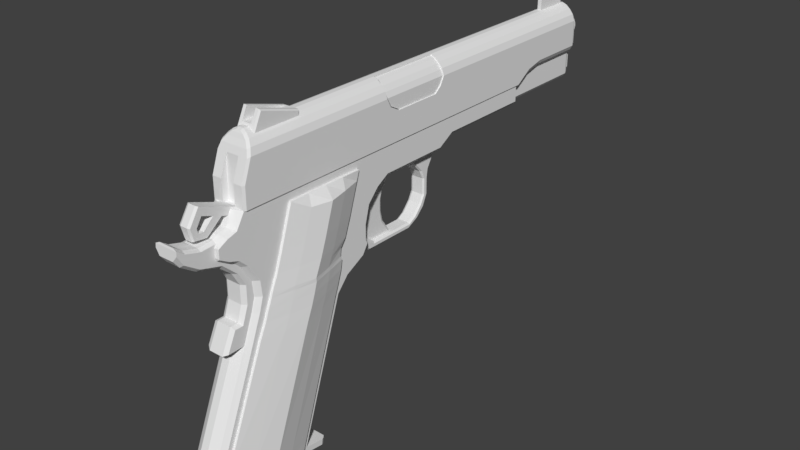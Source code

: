 # Source: 1911-done.blend  (saved by Blender 3.4.6; exported with 4.5.12 LTS)
import bpy
from mathutils import Matrix  # noqa: F401  (used for matrix-valued properties, if any)

bpy.ops.wm.read_factory_settings(use_empty=True)
scene = bpy.context.scene
scene.name = 'Scene'

# ---- collections
col_collection_1 = bpy.data.collections.new('Collection 1'); scene.collection.children.link(col_collection_1)

# ---- materials (node trees are filled in below, after node groups)
mat_material = bpy.data.materials.new('Material')
mat_material.alpha_threshold = 0.0
mat_material.use_transparent_shadow = False
mat_material.roughness = 0.5
mat_material.line_color = (0.0, 0.0, 0.0, 1.0)

# ---- material node trees

# ---- world
world_world = bpy.data.worlds.new('World'); scene.world = world_world
world_world.color = (0.05088, 0.05088, 0.05088)
world_world.use_sun_shadow = False
world_world.sun_shadow_jitter_overblur = 0.0
world_world.cycles.sampling_method = 'MANUAL'

# ---- meshes
me_cylinder_001 = bpy.data.meshes.new('Cylinder.001')
me_cylinder_001.from_pydata([(-5.898e-09, -2.79, 1.162), (-5.898e-09, -2.83, 1.162), (0.03882, -2.79, 1.156), (0.03882, -2.83, 1.156), (0.075, -2.79, 1.141), (0.075, -2.83, 1.141), (0.1061, -2.79, 1.118), (0.1061, -2.83, 1.118), (0.1299, -2.79, 1.087), (0.1299, -2.83, 1.087), (0.1449, -2.79, 1.05), (0.1449, -2.83, 1.05), (0.15, -2.79, 1.012), (0.15, -2.83, 1.012), (0.1449, -2.79, 0.9727), (0.1449, -2.83, 0.9727), (0.1299, -2.79, 0.9365), (0.1299, -2.83, 0.9365), (0.1061, -2.79, 0.9054), (0.1061, -2.83, 0.9054), (0.075, -2.79, 0.8816), (0.075, -2.83, 0.8816), (0.03882, -2.79, 0.8666), (0.03882, -2.83, 0.8666), (5.251e-08, -2.79, 0.8615), (5.251e-08, -2.83, 0.8615), (-0.03882, -2.79, 0.8666), (-0.03882, -2.83, 0.8666), (-0.075, -2.79, 0.8816), (-0.075, -2.83, 0.8816), (-0.1061, -2.79, 0.9054), (-0.1061, -2.83, 0.9054), (-0.1299, -2.79, 0.9365), (-0.1299, -2.83, 0.9365), (-0.1449, -2.79, 0.9727), (-0.1449, -2.83, 0.9727), (-0.15, -2.79, 1.012), (-0.15, -2.83, 1.012), (-0.1449, -2.79, 1.05), (-0.1449, -2.83, 1.05), (-0.1299, -2.79, 1.087), (-0.1299, -2.83, 1.087), (-0.1061, -2.79, 1.118), (-0.1061, -2.83, 1.118), (-0.075, -2.79, 1.141), (-0.075, -2.83, 1.141), (-0.03882, -2.79, 1.156), (-0.03882, -2.83, 1.156), (-6.544e-09, -2.79, 1.143), (0.03393, -2.79, 1.138), (0.06555, -2.79, 1.125), (0.0927, -2.79, 1.104), (0.1135, -2.79, 1.077), (0.1266, -2.79, 1.045), (0.1311, -2.79, 1.012), (0.1266, -2.79, 0.9776), (0.1135, -2.79, 0.946), (0.0927, -2.79, 0.9188), (0.06555, -2.79, 0.898), (0.03393, -2.79, 0.8849), (4.451e-08, -2.79, 0.8804), (-0.03393, -2.79, 0.8849), (-0.06555, -2.79, 0.898), (-0.0927, -2.79, 0.9188), (-0.1135, -2.79, 0.946), (-0.1266, -2.79, 0.9776), (-0.1311, -2.79, 1.012), (-0.1266, -2.79, 1.045), (-0.1135, -2.79, 1.077), (-0.0927, -2.79, 1.104), (-0.06555, -2.79, 1.125), (-0.03393, -2.79, 1.138), (-6.544e-09, -2.76, 1.143), (0.03393, -2.76, 1.138), (0.06555, -2.76, 1.125), (0.0927, -2.76, 1.104), (0.1135, -2.76, 1.077), (0.1266, -2.76, 1.045), (0.1311, -2.76, 1.012), (0.1266, -2.76, 0.9776), (0.1135, -2.76, 0.946), (0.0927, -2.76, 0.9188), (0.06555, -2.76, 0.898), (0.03393, -2.76, 0.8849), (4.451e-08, -2.76, 0.8804), (-0.03393, -2.76, 0.8849), (-0.06555, -2.76, 0.898), (-0.0927, -2.76, 0.9188), (-0.1135, -2.76, 0.946), (-0.1266, -2.76, 0.9776), (-0.1311, -2.76, 1.012), (-0.1266, -2.76, 1.045), (-0.1135, -2.76, 1.077), (-0.0927, -2.76, 1.104), (-0.06555, -2.76, 1.125), (-0.03393, -2.76, 1.138), (-5.014e-09, -2.76, 1.16), (0.03834, -2.76, 1.155), (0.07407, -2.76, 1.14), (0.1047, -2.76, 1.116), (0.1283, -2.76, 1.086), (0.1431, -2.76, 1.05), (0.1481, -2.76, 1.012), (0.1431, -2.76, 0.9732), (0.1283, -2.76, 0.9374), (0.1047, -2.76, 0.9068), (0.07407, -2.76, 0.8832), (0.03834, -2.76, 0.8684), (5.267e-08, -2.76, 0.8634), (-0.03834, -2.76, 0.8684), (-0.07407, -2.76, 0.8832), (-0.1047, -2.76, 0.9068), (-0.1283, -2.76, 0.9374), (-0.1431, -2.76, 0.9732), (-0.1481, -2.76, 1.012), (-0.1431, -2.76, 1.05), (-0.1283, -2.76, 1.086), (-0.1047, -2.76, 1.116), (-0.07407, -2.76, 1.14), (-0.03834, -2.76, 1.155), (-5.014e-09, -1.87, 1.16), (0.03834, -1.87, 1.155), (0.07407, -1.87, 1.14), (0.1047, -1.87, 1.116), (0.1283, -1.87, 1.086), (0.1431, -1.87, 1.05), (0.1481, -1.87, 1.012), (0.1431, -1.87, 0.9732), (0.1283, -1.87, 0.9374), (0.1047, -1.87, 0.9068), (0.07407, -1.87, 0.8832), (0.03834, -1.87, 0.8684), (5.267e-08, -1.87, 0.8634), (-0.03834, -1.87, 0.8684), (-0.07407, -1.87, 0.8832), (-0.1047, -1.87, 0.9068), (-0.1283, -1.87, 0.9374), (-0.1431, -1.87, 0.9732), (-0.1481, -1.87, 1.012), (-0.1431, -1.87, 1.05), (-0.1283, -1.87, 1.086), (-0.1047, -1.87, 1.116), (-0.07407, -1.87, 1.14), (-0.03834, -1.87, 1.155), (-6.249e-09, -1.84, 1.146), (0.03486, -1.84, 1.142), (0.06735, -1.84, 1.128), (0.09524, -1.84, 1.107), (0.1167, -1.84, 1.079), (0.1301, -1.84, 1.046), (0.1347, -1.84, 1.012), (0.1301, -1.84, 0.9766), (0.1167, -1.84, 0.9442), (0.09524, -1.84, 0.9163), (0.06735, -1.84, 0.8949), (0.03486, -1.84, 0.8814), (4.62e-08, -1.84, 0.8768), (-0.03486, -1.84, 0.8814), (-0.06735, -1.84, 0.8949), (-0.09524, -1.84, 0.9163), (-0.1167, -1.84, 0.9442), (-0.1301, -1.84, 0.9766), (-0.1347, -1.84, 1.012), (-0.1301, -1.84, 1.046), (-0.1167, -1.84, 1.079), (-0.09525, -1.84, 1.107), (-0.06735, -1.84, 1.128), (-0.03486, -1.84, 1.142), (-6.249e-09, -1.66, 1.146), (0.03486, -1.66, 1.142), (0.06735, -1.66, 1.128), (0.09524, -1.66, 1.107), (0.1167, -1.66, 1.079), (0.1301, -1.66, 1.046), (0.1347, -1.66, 1.012), (0.1301, -1.66, 0.9766), (0.1167, -1.66, 0.9442), (0.09524, -1.66, 0.9163), (0.06735, -1.66, 0.8949), (0.03486, -1.66, 0.8814), (4.62e-08, -1.66, 0.8768), (-0.03486, -1.66, 0.8814), (-0.06735, -1.66, 0.8949), (-0.09524, -1.66, 0.9163), (-0.1167, -1.66, 0.9442), (-0.1301, -1.66, 0.9766), (-0.1347, -1.66, 1.012), (-0.1301, -1.66, 1.046), (-0.1167, -1.66, 1.079), (-0.09525, -1.66, 1.107), (-0.06735, -1.66, 1.128), (-0.03486, -1.66, 1.142), (-7.756e-09, -1.63, 1.13), (0.03077, -1.63, 1.126), (0.05945, -1.63, 1.114), (0.08407, -1.63, 1.096), (0.103, -1.63, 1.071), (0.1148, -1.63, 1.042), (0.1189, -1.63, 1.012), (0.1148, -1.63, 0.9807), (0.103, -1.63, 0.9521), (0.08407, -1.63, 0.9274), (0.05945, -1.63, 0.9085), (0.03077, -1.63, 0.8967), (3.854e-08, -1.63, 0.8926), (-0.03077, -1.63, 0.8967), (-0.05945, -1.63, 0.9085), (-0.08407, -1.63, 0.9274), (-0.103, -1.63, 0.9521), (-0.1148, -1.63, 0.9807), (-0.1189, -1.63, 1.012), (-0.1148, -1.63, 1.042), (-0.103, -1.63, 1.071), (-0.08407, -1.63, 1.096), (-0.05945, -1.63, 1.114), (-0.03077, -1.63, 1.126), (-9.271e-09, -1.6, 1.106), (0.02445, -1.6, 1.103), (0.04724, -1.6, 1.093), (0.0668, -1.6, 1.078), (0.08182, -1.6, 1.059), (0.09126, -1.6, 1.036), (0.09448, -1.6, 1.012), (0.09126, -1.6, 0.987), (0.08182, -1.6, 0.9643), (0.0668, -1.6, 0.9447), (0.04724, -1.6, 0.9297), (0.02445, -1.6, 0.9202), (2.752e-08, -1.6, 0.917), (-0.02445, -1.6, 0.9202), (-0.04724, -1.6, 0.9297), (-0.0668, -1.6, 0.9447), (-0.08182, -1.6, 0.9643), (-0.09126, -1.6, 0.987), (-0.09448, -1.6, 1.012), (-0.09126, -1.6, 1.036), (-0.08182, -1.6, 1.059), (-0.0668, -1.6, 1.078), (-0.04724, -1.6, 1.093), (-0.02445, -1.6, 1.103), (-1.14e-08, -1.56, 1.057), (0.01168, -1.56, 1.055), (0.02256, -1.56, 1.051), (0.03191, -1.56, 1.043), (0.03908, -1.56, 1.034), (0.04359, -1.56, 1.023), (0.04513, -1.56, 1.012), (0.04359, -1.56, 0.9998), (0.03908, -1.56, 0.9889), (0.03191, -1.56, 0.9796), (0.02256, -1.56, 0.9724), (0.01168, -1.56, 0.9679), (6.173e-09, -1.56, 0.9664), (-0.01168, -1.56, 0.9679), (-0.02256, -1.56, 0.9724), (-0.03191, -1.56, 0.9796), (-0.03908, -1.56, 0.9889), (-0.04359, -1.56, 0.9998), (-0.04513, -1.56, 1.012), (-0.04359, -1.56, 1.023), (-0.03908, -1.56, 1.034), (-0.03191, -1.56, 1.043), (-0.02256, -1.56, 1.051), (-0.01168, -1.56, 1.055)], [], [(0, 1, 3, 2), (2, 3, 5, 4), (4, 5, 7, 6), (6, 7, 9, 8), (8, 9, 11, 10), (10, 11, 13, 12), (12, 13, 15, 14), (14, 15, 17, 16), (16, 17, 19, 18), (18, 19, 21, 20), (20, 21, 23, 22), (22, 23, 25, 24), (24, 25, 27, 26), (26, 27, 29, 28), (28, 29, 31, 30), (30, 31, 33, 32), (32, 33, 35, 34), (34, 35, 37, 36), (36, 37, 39, 38), (38, 39, 41, 40), (40, 41, 43, 42), (42, 43, 45, 44), (3, 1, 47, 45, 43, 41, 39, 37, 35, 33, 31, 29, 27, 25, 23, 21, 19, 17, 15, 13, 11, 9, 7, 5), (44, 45, 47, 46), (46, 47, 1, 0), (6, 8, 52, 51), (60, 61, 85, 84), (16, 18, 57, 56), (26, 28, 62, 61), (36, 38, 67, 66), (46, 0, 48, 71), (2, 4, 50, 49), (12, 14, 55, 54), (22, 24, 60, 59), (32, 34, 65, 64), (42, 44, 70, 69), (8, 10, 53, 52), (18, 20, 58, 57), (28, 30, 63, 62), (38, 40, 68, 67), (4, 6, 51, 50), (14, 16, 56, 55), (0, 2, 49, 48), (24, 26, 61, 60), (34, 36, 66, 65), (44, 46, 71, 70), (10, 12, 54, 53), (20, 22, 59, 58), (30, 32, 64, 63), (40, 42, 69, 68), (73, 74, 98, 97), (53, 54, 78, 77), (68, 69, 93, 92), (61, 62, 86, 85), (54, 55, 79, 78), (69, 70, 94, 93), (62, 63, 87, 86), (55, 56, 80, 79), (70, 71, 95, 94), (48, 49, 73, 72), (63, 64, 88, 87), (56, 57, 81, 80), (71, 48, 72, 95), (49, 50, 74, 73), (64, 65, 89, 88), (57, 58, 82, 81), (50, 51, 75, 74), (65, 66, 90, 89), (58, 59, 83, 82), (51, 52, 76, 75), (66, 67, 91, 90), (59, 60, 84, 83), (52, 53, 77, 76), (67, 68, 92, 91), (101, 102, 126, 125), (88, 89, 113, 112), (81, 82, 106, 105), (74, 75, 99, 98), (89, 90, 114, 113), (82, 83, 107, 106), (75, 76, 100, 99), (90, 91, 115, 114), (83, 84, 108, 107), (76, 77, 101, 100), (91, 92, 116, 115), (84, 85, 109, 108), (77, 78, 102, 101), (92, 93, 117, 116), (85, 86, 110, 109), (78, 79, 103, 102), (93, 94, 118, 117), (86, 87, 111, 110), (79, 80, 104, 103), (94, 95, 119, 118), (72, 73, 97, 96), (87, 88, 112, 111), (80, 81, 105, 104), (95, 72, 96, 119), (136, 137, 161, 160), (116, 117, 141, 140), (109, 110, 134, 133), (102, 103, 127, 126), (117, 118, 142, 141), (110, 111, 135, 134), (103, 104, 128, 127), (118, 119, 143, 142), (96, 97, 121, 120), (111, 112, 136, 135), (104, 105, 129, 128), (119, 96, 120, 143), (97, 98, 122, 121), (112, 113, 137, 136), (105, 106, 130, 129), (98, 99, 123, 122), (113, 114, 138, 137), (106, 107, 131, 130), (99, 100, 124, 123), (114, 115, 139, 138), (107, 108, 132, 131), (100, 101, 125, 124), (115, 116, 140, 139), (108, 109, 133, 132), (149, 150, 174, 173), (129, 130, 154, 153), (122, 123, 147, 146), (137, 138, 162, 161), (130, 131, 155, 154), (123, 124, 148, 147), (138, 139, 163, 162), (131, 132, 156, 155), (124, 125, 149, 148), (139, 140, 164, 163), (132, 133, 157, 156), (125, 126, 150, 149), (140, 141, 165, 164), (133, 134, 158, 157), (126, 127, 151, 150), (141, 142, 166, 165), (134, 135, 159, 158), (127, 128, 152, 151), (142, 143, 167, 166), (120, 121, 145, 144), (135, 136, 160, 159), (128, 129, 153, 152), (143, 120, 144, 167), (121, 122, 146, 145), (177, 178, 202, 201), (164, 165, 189, 188), (157, 158, 182, 181), (150, 151, 175, 174), (165, 166, 190, 189), (158, 159, 183, 182), (151, 152, 176, 175), (166, 167, 191, 190), (144, 145, 169, 168), (159, 160, 184, 183), (152, 153, 177, 176), (167, 144, 168, 191), (145, 146, 170, 169), (160, 161, 185, 184), (153, 154, 178, 177), (146, 147, 171, 170), (161, 162, 186, 185), (154, 155, 179, 178), (147, 148, 172, 171), (162, 163, 187, 186), (155, 156, 180, 179), (148, 149, 173, 172), (163, 164, 188, 187), (156, 157, 181, 180), (212, 213, 237, 236), (170, 171, 195, 194), (185, 186, 210, 209), (178, 179, 203, 202), (171, 172, 196, 195), (186, 187, 211, 210), (179, 180, 204, 203), (172, 173, 197, 196), (187, 188, 212, 211), (180, 181, 205, 204), (173, 174, 198, 197), (188, 189, 213, 212), (181, 182, 206, 205), (174, 175, 199, 198), (189, 190, 214, 213), (182, 183, 207, 206), (175, 176, 200, 199), (190, 191, 215, 214), (168, 169, 193, 192), (183, 184, 208, 207), (176, 177, 201, 200), (191, 168, 192, 215), (169, 170, 194, 193), (184, 185, 209, 208), (225, 226, 250, 249), (205, 206, 230, 229), (198, 199, 223, 222), (213, 214, 238, 237), (206, 207, 231, 230), (199, 200, 224, 223), (214, 215, 239, 238), (192, 193, 217, 216), (207, 208, 232, 231), (200, 201, 225, 224), (215, 192, 216, 239), (193, 194, 218, 217), (208, 209, 233, 232), (201, 202, 226, 225), (194, 195, 219, 218), (209, 210, 234, 233), (202, 203, 227, 226), (195, 196, 220, 219), (210, 211, 235, 234), (203, 204, 228, 227), (196, 197, 221, 220), (211, 212, 236, 235), (204, 205, 229, 228), (197, 198, 222, 221), (240, 241, 242, 243, 244, 245, 246, 247, 248, 249, 250, 251, 252, 253, 254, 255, 256, 257, 258, 259, 260, 261, 262, 263), (218, 219, 243, 242), (233, 234, 258, 257), (226, 227, 251, 250), (219, 220, 244, 243), (234, 235, 259, 258), (227, 228, 252, 251), (220, 221, 245, 244), (235, 236, 260, 259), (228, 229, 253, 252), (221, 222, 246, 245), (236, 237, 261, 260), (229, 230, 254, 253), (222, 223, 247, 246), (237, 238, 262, 261), (230, 231, 255, 254), (223, 224, 248, 247), (238, 239, 263, 262), (216, 217, 241, 240), (231, 232, 256, 255), (224, 225, 249, 248), (239, 216, 240, 263), (217, 218, 242, 241), (232, 233, 257, 256)])
me_cylinder_001.use_remesh_preserve_volume = False
me_cylinder_001.use_remesh_preserve_attributes = False
me_cylinder_001.use_mirror_vertex_groups = False
me_cylinder_001.update()
me_cube_007 = bpy.data.meshes.new('Cube.007')
me_cube_007.from_pydata([(-0.27, -4.3, -2.755), (-0.27, -4.3, -2.655), (-0.27, -2.307, -3.04), (-0.27, -2.293, -2.941), (0.27, -4.3, -2.755), (0.27, -4.3, -2.655), (0.27, -2.307, -3.04), (0.27, -2.293, -2.941), (-0.2498, -2.251, -2.947), (-0.2498, -2.264, -3.046), (0.2498, -2.264, -3.046), (0.2498, -2.251, -2.947), (-0.2038, -2.197, -2.955), (-0.2038, -2.211, -3.054), (0.2038, -2.211, -3.054), (0.2038, -2.197, -2.955), (-0.2, -4.256, -2.694), (-0.2, -4.117, -2.294), (-0.2, -2.808, -2.894), (-0.2, -2.669, -2.494), (0.2, -4.256, -2.694), (0.2, -4.117, -2.294), (0.2, -2.808, -2.894), (0.2, -2.669, -2.494), (-0.2, -2.878, 1.041), (-0.2, -1.43, 1.042), (0.2, -2.878, 1.041), (0.2, -1.43, 1.042), (-0.1648, -2.838, 1.041), (-0.1648, -1.47, 1.042), (0.1648, -1.47, 1.042), (0.1648, -2.838, 1.041), (-0.1648, -3.006, 0.5801), (-0.1648, -1.638, 0.5805), (0.1648, -1.638, 0.5805), (0.1648, -3.006, 0.5801), (-0.2, -3.214, -2.838), (-0.2, -3.075, -2.438), (0.2, -3.214, -2.838), (0.2, -3.075, -2.438), (-0.2, -1.836, 1.042), (0.2, -1.836, 1.042), (-0.1648, -1.854, 1.042), (0.1648, -1.854, 1.042), (-0.1648, -2.022, 0.5804), (0.1648, -2.022, 0.5804), (0.1298, -1.836, 1.142), (0.1298, -2.878, 1.141), (0.1069, -1.854, 1.132), (0.1069, -2.838, 1.131), (-0.1069, -2.838, 1.131), (-0.1298, -2.878, 1.141), (-0.1298, -1.836, 1.142), (-0.1069, -1.854, 1.132), (0.05182, -1.836, 1.193), (0.05215, -2.878, 1.193), (0.05182, -1.854, 1.173), (0.05215, -2.838, 1.173), (-0.05215, -2.838, 1.173), (-0.05215, -2.878, 1.193), (-0.05182, -1.836, 1.193), (-0.05182, -1.854, 1.173)], [], [(0, 1, 3, 2), (2, 3, 8, 9), (6, 7, 5, 4), (4, 5, 1, 0), (2, 6, 4, 0), (7, 3, 1, 5), (8, 11, 15, 12), (7, 6, 10, 11), (6, 2, 9, 10), (3, 7, 11, 8), (13, 12, 15, 14), (9, 8, 12, 13), (11, 10, 14, 15), (10, 9, 13, 14), (36, 37, 19, 18), (18, 19, 23, 22), (38, 39, 21, 20), (20, 21, 17, 16), (39, 23, 27, 41), (24, 26, 31, 28), (37, 17, 24, 40), (17, 21, 26, 24), (23, 19, 25, 27), (43, 30, 34, 45), (27, 25, 29, 30), (41, 27, 30, 43), (31, 26, 47, 49), (45, 44, 32, 35), (42, 28, 32, 44), (28, 31, 35, 32), (30, 29, 33, 34), (29, 42, 44, 33), (34, 33, 44, 45), (25, 40, 42, 29), (42, 40, 52, 53), (31, 43, 45, 35), (19, 37, 40, 25), (21, 39, 41, 26), (22, 23, 39, 38), (16, 17, 37, 36), (50, 53, 61, 58), (46, 48, 56, 54), (43, 31, 49, 48), (28, 42, 53, 50), (40, 24, 51, 52), (41, 43, 48, 46), (26, 41, 46, 47), (24, 28, 50, 51), (60, 59, 58, 61), (55, 54, 56, 57), (51, 50, 58, 59), (48, 49, 57, 56), (53, 52, 60, 61), (52, 51, 59, 60), (49, 47, 55, 57), (47, 46, 54, 55)])
me_cube_007.use_remesh_preserve_volume = False
me_cube_007.use_remesh_preserve_attributes = False
me_cube_007.use_mirror_vertex_groups = False
me_cube_007.update()
me_cube_004 = bpy.data.meshes.new('Cube.004')
me_cube_004.from_pydata([(-0.1, -0.07317, 0.004071), (-0.1, -0.3028, 0.08766), (-0.1, -0.03025, 0.122), (-0.1, -0.2375, 0.1974), (0.1, -0.07317, 0.004071), (0.1, -0.3028, 0.08766), (0.1, -0.03025, 0.122), (0.1, -0.2375, 0.1974), (-0.1, -0.4452, 0.1395), (-0.1, -0.3746, 0.2473), (0.1, -0.3746, 0.2473), (0.1, -0.4452, 0.1395), (-0.1, -0.6384, 0.2098), (-0.1, -0.5397, 0.3074), (0.1, -0.5397, 0.3074), (0.1, -0.6384, 0.2098), (-0.1, -0.7432, 0.2479), (-0.1, -0.6746, 0.3565), (0.1, -0.6746, 0.3565), (0.1, -0.7432, 0.2479), (-0.1, -0.576, -0.1287), (0.1, -0.576, -0.1287), (-0.1, -0.6228, -0.02341), (0.1, -0.6228, -0.02341), (-0.1, -0.7338, 0.06117), (0.1, -0.7338, 0.06117), (-0.1, -0.8386, 0.09931), (0.1, -0.8386, 0.09931), (-0.1, -0.71, -0.01994), (0.1, -0.71, -0.01994), (-0.1, -0.7827, -0.1011), (0.1, -0.7827, -0.1011), (-0.05915, -0.08048, -0.016), (-0.05915, -0.2993, 0.06366), (0.05915, -0.2993, 0.06366), (0.05915, -0.08048, -0.016), (-0.05915, -0.7633, 0.2553), (-0.05915, -0.6946, 0.3638), (0.05915, -0.6946, 0.3638), (0.05915, -0.7633, 0.2553), (0.05915, -0.5725, -0.1527), (-0.05915, -0.5725, -0.1527), (0.05915, -0.8587, 0.1066), (-0.05915, -0.8587, 0.1066), (0.05915, -0.7977, -0.1184), (-0.05915, -0.7977, -0.1184)], [], [(0, 1, 3, 2), (2, 3, 7, 6), (6, 7, 5, 4), (3, 1, 8, 9), (8, 11, 15, 12), (11, 8, 22, 23), (7, 3, 9, 10), (5, 7, 10, 11), (15, 14, 18, 19), (10, 9, 13, 14), (11, 10, 14, 15), (9, 8, 12, 13), (4, 5, 34, 35), (13, 12, 16, 17), (15, 19, 27, 25), (14, 13, 17, 18), (1, 0, 32, 33), (5, 11, 23, 21), (8, 1, 20, 22), (25, 27, 31, 29), (21, 31, 44, 40), (12, 15, 25, 24), (16, 12, 24, 26), (23, 29, 31, 21), (24, 25, 29, 28), (26, 24, 28, 30), (19, 18, 38, 39), (26, 30, 45, 43), (20, 30, 28, 22), (22, 28, 29, 23), (35, 34, 33, 32), (38, 37, 36, 39), (33, 34, 40, 41), (39, 36, 43, 42), (42, 43, 45, 44), (41, 40, 44, 45), (30, 20, 41, 45), (27, 19, 39, 42), (31, 27, 42, 44), (5, 21, 40, 34), (16, 26, 43, 36), (17, 16, 36, 37), (20, 1, 33, 41), (18, 17, 37, 38)])
me_cube_004.use_remesh_preserve_volume = False
me_cube_004.use_remesh_preserve_attributes = False
me_cube_004.use_mirror_vertex_groups = False
me_cube_004.update()
me_cylinder = bpy.data.meshes.new('Cylinder')
me_cylinder.from_pydata([(-8.879e-09, 0.38, 1.88), (-8.879e-09, 4.52, 1.88), (0.05694, 0.38, 1.887), (0.05694, 4.52, 1.887), (0.11, 0.38, 1.909), (0.11, 4.52, 1.909), (0.1556, 0.38, 1.944), (0.1556, 4.52, 1.944), (0.1905, 0.38, 1.99), (0.1905, 4.52, 1.99), (0.2125, 0.38, 2.043), (0.2125, 4.52, 2.043), (0.22, 0.38, 2.1), (0.22, 4.52, 2.1), (0.2125, 0.38, 2.157), (0.2125, 4.52, 2.157), (0.1905, 0.38, 2.21), (0.1905, 4.52, 2.21), (0.1556, 0.38, 2.256), (0.1556, 4.52, 2.256), (0.11, 0.38, 2.291), (0.11, 4.52, 2.291), (0.05694, 0.38, 2.313), (0.05694, 4.52, 2.313), (7.679e-08, 0.38, 2.32), (7.679e-08, 4.52, 2.32), (-0.05694, 0.38, 2.313), (-0.05694, 4.52, 2.313), (-0.11, 0.38, 2.291), (-0.11, 4.52, 2.291), (-0.1556, 0.38, 2.256), (-0.1556, 4.52, 2.256), (-0.1905, 0.38, 2.21), (-0.1905, 4.52, 2.21), (-0.2125, 0.38, 2.157), (-0.2125, 4.52, 2.157), (-0.22, 0.38, 2.1), (-0.22, 4.52, 2.1), (-0.2125, 0.38, 2.043), (-0.2125, 4.52, 2.043), (-0.1905, 0.38, 1.99), (-0.1905, 4.52, 1.99), (-0.1556, 0.38, 1.944), (-0.1556, 4.52, 1.944), (-0.11, 0.38, 1.909), (-0.11, 4.52, 1.909), (-0.05694, 0.38, 1.887), (-0.05694, 4.52, 1.887), (0.04273, 4.52, 1.941), (-7.36e-09, 4.52, 1.935), (0.08255, 4.52, 1.957), (0.1167, 4.52, 1.983), (0.143, 4.52, 2.017), (0.1595, 4.52, 2.057), (0.1651, 4.52, 2.1), (0.1595, 4.52, 2.143), (0.143, 4.52, 2.183), (0.1167, 4.52, 2.217), (0.08255, 4.52, 2.243), (0.04273, 4.52, 2.259), (5.693e-08, 4.52, 2.265), (-0.04273, 4.52, 2.259), (-0.08255, 4.52, 2.243), (-0.1167, 4.52, 2.217), (-0.143, 4.52, 2.183), (-0.1595, 4.52, 2.143), (-0.1651, 4.52, 2.1), (-0.1595, 4.52, 2.057), (-0.143, 4.52, 2.017), (-0.1167, 4.52, 1.983), (-0.08255, 4.52, 1.957), (-0.04273, 4.52, 1.941), (0.04273, 4.478, 1.941), (-7.36e-09, 4.478, 1.935), (0.08255, 4.478, 1.957), (0.1167, 4.478, 1.983), (0.143, 4.478, 2.017), (0.1595, 4.478, 2.057), (0.1651, 4.478, 2.1), (0.1595, 4.478, 2.143), (0.143, 4.478, 2.183), (0.1167, 4.478, 2.217), (0.08255, 4.478, 2.243), (0.04273, 4.478, 2.259), (5.693e-08, 4.478, 2.265), (-0.04273, 4.478, 2.259), (-0.08255, 4.478, 2.243), (-0.1167, 4.478, 2.217), (-0.143, 4.478, 2.183), (-0.1595, 4.478, 2.143), (-0.1651, 4.478, 2.1), (-0.1595, 4.478, 2.057), (-0.143, 4.478, 2.017), (-0.1167, 4.478, 1.983), (-0.08255, 4.478, 1.957), (-0.04273, 4.478, 1.941)], [], [(0, 1, 3, 2), (2, 3, 5, 4), (4, 5, 7, 6), (6, 7, 9, 8), (8, 9, 11, 10), (10, 11, 13, 12), (12, 13, 15, 14), (14, 15, 17, 16), (16, 17, 19, 18), (18, 19, 21, 20), (20, 21, 23, 22), (22, 23, 25, 24), (24, 25, 27, 26), (26, 27, 29, 28), (28, 29, 31, 30), (30, 31, 33, 32), (32, 33, 35, 34), (34, 35, 37, 36), (36, 37, 39, 38), (38, 39, 41, 40), (40, 41, 43, 42), (42, 43, 45, 44), (31, 29, 62, 63), (44, 45, 47, 46), (46, 47, 1, 0), (0, 2, 4, 6, 8, 10, 12, 14, 16, 18, 20, 22, 24, 26, 28, 30, 32, 34, 36, 38, 40, 42, 44, 46), (58, 57, 81, 82), (41, 39, 67, 68), (7, 5, 50, 51), (17, 15, 55, 56), (3, 1, 49, 48), (27, 25, 60, 61), (37, 35, 65, 66), (47, 45, 70, 71), (13, 11, 53, 54), (23, 21, 58, 59), (33, 31, 63, 64), (43, 41, 68, 69), (9, 7, 51, 52), (19, 17, 56, 57), (29, 27, 61, 62), (39, 37, 66, 67), (1, 47, 71, 49), (5, 3, 48, 50), (15, 13, 54, 55), (25, 23, 59, 60), (35, 33, 64, 65), (45, 43, 69, 70), (11, 9, 52, 53), (21, 19, 57, 58), (72, 73, 95, 94, 93, 92, 91, 90, 89, 88, 87, 86, 85, 84, 83, 82, 81, 80, 79, 78, 77, 76, 75, 74), (51, 50, 74, 75), (66, 65, 89, 90), (59, 58, 82, 83), (52, 51, 75, 76), (67, 66, 90, 91), (60, 59, 83, 84), (53, 52, 76, 77), (68, 67, 91, 92), (61, 60, 84, 85), (54, 53, 77, 78), (69, 68, 92, 93), (62, 61, 85, 86), (55, 54, 78, 79), (70, 69, 93, 94), (63, 62, 86, 87), (56, 55, 79, 80), (71, 70, 94, 95), (48, 49, 73, 72), (64, 63, 87, 88), (57, 56, 80, 81), (49, 71, 95, 73), (50, 48, 72, 74), (65, 64, 88, 89)])
me_cylinder.use_remesh_preserve_volume = False
me_cylinder.use_remesh_preserve_attributes = False
me_cylinder.use_mirror_vertex_groups = False
me_cylinder.update()
me_cube_003 = bpy.data.meshes.new('Cube.003')
me_cube_003.from_pydata([(0.28, 0.4338, 2.242), (0.28, 0.6338, 2.242), (0.28, -0.4315, 2.242), (0.28, -0.6959, 2.242), (0.2408, 0.6338, 2.332), (0.2408, 0.4338, 2.332), (0.2408, -0.4315, 2.332), (0.2408, -0.6959, 2.332), (0.1825, -0.6959, 2.414), (0.1128, -0.6959, 2.483), (0.1825, 0.4338, 2.414), (0.1825, 0.6338, 2.414), (0.1825, -0.4315, 2.414), (0.1128, 0.4338, 2.483), (0.1128, 0.6338, 2.483), (0.04243, -0.4315, 2.513), (0.1128, -0.4315, 2.483), (0.04243, 0.4338, 2.513), (0.04243, 0.6338, 2.513), (0.04243, -0.6959, 2.513), (0.28, 0.5586, 2.1), (0.28, 0.4338, 1.999), (0.28, -0.4315, 1.999), (0.28, -0.6206, 2.1)], [], [(3, 2, 6, 7), (20, 1, 0, 21), (21, 0, 2, 22), (22, 2, 3, 23), (6, 5, 10, 12), (0, 1, 4, 5), (2, 0, 5, 6), (12, 10, 13, 16), (7, 6, 12, 8), (5, 4, 11, 10), (9, 16, 15, 19), (16, 13, 17, 15), (8, 12, 16, 9), (10, 11, 14, 13), (13, 14, 18, 17)])
me_cube_003.use_remesh_preserve_volume = False
me_cube_003.use_remesh_preserve_attributes = False
me_cube_003.use_mirror_vertex_groups = False
me_cube_003.update()
me_cube_002 = bpy.data.meshes.new('Cube.002')
me_cube_002.from_pydata([(-0.3, 0.6338, 1.517), (-0.3, 0.6338, 2.242), (-0.3, 2.7, 1.517), (-0.3, 2.7, 2.242), (0.3, 0.6338, 1.517), (0.3, 0.6338, 2.242), (0.3, 2.7, 1.517), (0.3, 2.7, 2.242), (-0.3, 0.4338, 1.517), (-0.3, 0.4338, 2.242), (0.3, 0.4338, 1.517), (-0.3, -0.4315, 1.517), (-0.3, -0.4315, 2.242), (0.3, -0.4315, 1.517), (-0.3, -0.6959, 1.517), (-0.3, -0.6959, 2.242), (0.3, -0.6959, 1.517), (0.3, -0.6959, 2.242), (-0.3, -3.523, 1.517), (-0.3, -3.393, 2.242), (0.3, -3.523, 1.517), (0.3, -3.393, 2.242), (-0.3, 3.003, 1.714), (-0.3, 3.003, 2.242), (0.3, 3.003, 1.714), (0.3, 3.003, 2.242), (-0.3, 3.33, 1.791), (-0.3, 3.33, 2.242), (0.3, 3.33, 1.791), (0.3, 3.33, 2.242), (-0.3, 4.358, 1.791), (-0.3, 4.358, 2.242), (0.3, 4.358, 1.791), (0.3, 4.358, 2.242), (-0.2629, 0.6338, 2.352), (-0.2629, 2.7, 2.352), (0.262, 0.6338, 2.352), (0.262, 2.7, 2.352), (-0.2629, 0.4338, 2.352), (-0.2629, -0.4315, 2.352), (-0.2629, -0.6959, 2.352), (0.262, -0.6959, 2.352), (-0.2629, -3.353, 2.352), (0.262, -3.353, 2.352), (-0.2629, 3.003, 2.352), (0.262, 3.003, 2.352), (-0.2629, 3.33, 2.352), (0.262, 3.33, 2.352), (-0.2629, 4.358, 2.352), (0.262, 4.358, 2.352), (-0.1953, 0.6338, 2.439), (-0.1953, 2.7, 2.439), (0.1933, 0.6338, 2.439), (0.1933, 2.7, 2.439), (-0.1953, 0.4338, 2.439), (-0.1953, -0.4315, 2.439), (-0.1953, -0.6959, 2.439), (0.1933, -0.6959, 2.439), (-0.1953, -3.306, 2.439), (0.1933, -3.306, 2.439), (-0.1953, 3.003, 2.439), (0.1933, 3.003, 2.439), (-0.1953, 3.33, 2.439), (0.1933, 3.33, 2.439), (-0.1953, 4.358, 2.439), (0.1933, 4.358, 2.439), (-0.1225, 0.6338, 2.501), (-0.1225, 2.7, 2.501), (0.1183, 0.6338, 2.501), (0.1183, 2.7, 2.501), (-0.1225, 0.4338, 2.501), (-0.1225, -0.4315, 2.501), (-0.1225, -0.6959, 2.501), (0.1183, -0.6959, 2.501), (-0.1225, -3.279, 2.501), (0.1183, -3.279, 2.501), (-0.1225, 3.003, 2.501), (0.1183, 3.003, 2.501), (-0.1225, 3.33, 2.501), (0.1183, 3.33, 2.501), (-0.1225, 4.358, 2.501), (0.1183, 4.358, 2.501), (-0.04663, 0.6338, 2.533), (-0.04663, 2.7, 2.533), (0.04243, 0.6338, 2.533), (0.04243, 2.7, 2.533), (-0.04663, 0.4338, 2.533), (0.04243, 0.4338, 2.533), (-0.04663, -0.4315, 2.533), (0.04243, -0.4315, 2.533), (-0.04663, -0.6959, 2.533), (0.04243, -0.6959, 2.533), (-0.04663, -3.259, 2.533), (0.04243, -3.259, 2.533), (-0.04663, 3.003, 2.533), (0.04243, 3.003, 2.533), (-0.04663, 3.33, 2.533), (0.04243, 3.33, 2.533), (-0.04663, 4.358, 2.533), (0.04243, 4.358, 2.533), (-0.2599, 0.6338, 1.517), (-0.2599, 2.7, 1.517), (0.2599, 0.6338, 1.517), (0.2599, 2.7, 1.517), (-0.2599, 3.003, 1.64), (0.2599, 3.003, 1.64), (-0.2599, 3.33, 1.717), (0.2599, 3.33, 1.717), (-0.2599, 4.358, 1.717), (0.2599, 4.358, 1.717), (-0.1912, 0.6338, 1.463), (-0.1912, 2.7, 1.463), (0.1912, 0.6338, 1.463), (0.1912, 2.7, 1.463), (-0.1912, 3.003, 1.554), (0.1912, 3.003, 1.554), (-0.1912, 3.33, 1.63), (0.1912, 3.33, 1.63), (-0.1912, 4.358, 1.63), (0.1912, 4.358, 1.63), (-0.1912, 0.6338, 1.253), (-0.1912, 2.7, 1.253), (0.1912, 0.6338, 1.253), (0.1912, 2.7, 1.253), (-0.1912, 3.003, 1.253), (0.1912, 3.003, 1.253), (-0.1912, 3.33, 1.253), (0.1912, 3.33, 1.253), (-0.1912, 4.358, 1.253), (0.1912, 4.358, 1.253), (-0.1531, 0.6338, 1.196), (-0.1531, 2.7, 1.196), (0.1531, 0.6338, 1.196), (0.1531, 2.7, 1.196), (-0.1531, 3.003, 1.196), (0.1531, 3.003, 1.196), (-0.1531, 3.33, 1.197), (0.1531, 3.33, 1.197), (-0.1531, 4.358, 1.197), (0.1531, 4.358, 1.197), (-0.06625, 0.6338, 1.136), (-0.06625, 2.7, 1.136), (0.06625, 0.6338, 1.136), (0.06625, 2.7, 1.136), (-0.06625, 3.003, 1.136), (0.06625, 3.003, 1.136), (-0.06625, 3.33, 1.136), (0.06625, 3.33, 1.136), (-0.06625, 4.358, 1.136), (0.06625, 4.358, 1.136), (-0.2771, 4.405, 1.795), (-0.2771, 4.405, 2.227), (0.2771, 4.405, 1.795), (0.2771, 4.405, 2.227), (-0.2428, 4.405, 2.333), (0.242, 4.405, 2.333), (-0.1805, 4.405, 2.416), (0.1785, 4.405, 2.416), (-0.1134, 4.405, 2.476), (0.1092, 4.405, 2.476), (-0.04323, 4.405, 2.507), (0.03903, 4.405, 2.507), (-0.2401, 4.405, 1.724), (0.2401, 4.405, 1.724), (-0.1766, 4.405, 1.641), (0.1766, 4.405, 1.641), (-0.1766, 4.405, 1.279), (0.1766, 4.405, 1.279), (-0.1414, 4.405, 1.225), (0.1414, 4.405, 1.225), (-0.0612, 4.405, 1.167), (0.0612, 4.405, 1.167), (-0.2475, 4.405, 1.805), (-0.2475, 4.405, 2.191), (0.2475, 4.405, 1.805), (0.2475, 4.405, 2.191), (-0.2169, 4.405, 2.286), (0.2161, 4.405, 2.286), (-0.1613, 4.405, 2.36), (0.1593, 4.405, 2.36), (-0.0809, 4.405, 2.414), (0.07893, 4.405, 2.414), (-0.03053, 4.405, 2.441), (0.02856, 4.405, 2.441), (-0.2144, 4.405, 1.742), (0.2144, 4.405, 1.742), (-0.1577, 4.405, 1.668), (0.1577, 4.405, 1.668), (-0.1577, 4.405, 1.345), (0.1577, 4.405, 1.345), (-0.1263, 4.405, 1.296), (0.1263, 4.405, 1.296), (-0.05466, 4.405, 1.245), (0.05466, 4.405, 1.245), (-0.2475, 4.465, 1.805), (-0.2475, 4.465, 2.191), (0.2475, 4.465, 1.805), (0.2475, 4.465, 2.191), (-0.2169, 4.465, 2.286), (0.2161, 4.465, 2.286), (-0.1613, 4.465, 2.36), (0.1593, 4.465, 2.36), (-0.0809, 4.465, 2.414), (0.07893, 4.465, 2.414), (-0.03053, 4.465, 2.441), (0.02856, 4.465, 2.441), (-0.2144, 4.465, 1.742), (0.2144, 4.465, 1.742), (-0.1577, 4.465, 1.668), (0.1577, 4.465, 1.668), (-0.1577, 4.465, 1.345), (0.1577, 4.465, 1.345), (-0.1263, 4.465, 1.296), (0.1263, 4.465, 1.296), (-0.05466, 4.465, 1.245), (0.05466, 4.465, 1.245), (-0.3, 0.5586, 2.1), (-0.3, 2.7, 1.879), (0.3, 2.7, 1.879), (0.3, 0.5586, 2.1), (-0.3, 0.4338, 1.999), (0.3, 0.4338, 1.999), (-0.3, -0.4315, 1.999), (0.3, -0.4315, 1.999), (-0.3, -0.6206, 2.1), (0.3, -0.6206, 2.1), (-0.3, -3.523, 1.879), (0.3, -3.523, 1.879), (-0.3, 3.003, 1.978), (0.3, 3.003, 1.978), (-0.3, 3.33, 2.016), (0.3, 3.33, 2.016), (-0.3, 4.358, 2.016), (0.3, 4.358, 2.016), (-0.2771, 4.405, 2.011), (0.2771, 4.405, 2.011), (-0.2475, 4.405, 1.998), (0.2475, 4.405, 1.998), (-0.2475, 4.465, 1.998), (0.2475, 4.465, 1.998), (-0.2745, -3.563, 1.517), (-0.2745, -3.441, 2.221), (0.2745, -3.563, 1.517), (0.2745, -3.441, 2.221), (-0.2406, -3.401, 2.331), (0.2397, -3.401, 2.331), (-0.1788, -3.354, 2.418), (0.1768, -3.354, 2.418), (-0.1123, -3.327, 2.48), (0.1081, -3.327, 2.48), (-0.04285, -3.307, 2.512), (0.03865, -3.307, 2.512), (-0.2745, -3.563, 1.879), (0.2745, -3.563, 1.879), (-0.12, 0.6338, 1.517), (-0.12, 0.4338, 1.517), (-0.12, -0.4315, 1.517), (-0.12, -0.6959, 1.517), (-0.12, -3.523, 1.517), (-0.01991, 2.7, 2.533), (-0.01991, 0.6338, 2.533), (-0.01991, 0.4338, 2.533), (-0.01991, -0.4315, 2.533), (-0.01991, -0.6959, 2.533), (-0.01991, -3.259, 2.533), (-0.01991, 3.003, 2.533), (-0.01991, 3.33, 2.533), (-0.01991, 4.358, 2.533), (-0.104, 0.6338, 1.517), (-0.07646, 0.6338, 1.463), (-0.07646, 0.6338, 1.253), (-0.06123, 0.6338, 1.196), (-0.0265, 2.7, 1.136), (-0.0265, 0.6338, 1.136), (-0.0265, 3.003, 1.136), (-0.0265, 3.33, 1.136), (-0.0265, 4.358, 1.136), (-0.01855, 4.405, 2.507), (-0.02448, 4.405, 1.167), (-0.01281, 4.405, 2.441), (-0.02186, 4.405, 1.245), (-0.099, 4.465, 1.805), (-0.099, 4.465, 2.191), (-0.08702, 4.465, 2.286), (-0.06511, 4.465, 2.36), (-0.03295, 4.465, 2.414), (-0.01281, 4.465, 2.441), (-0.08577, 4.465, 1.742), (-0.06308, 4.465, 1.668), (-0.06308, 4.465, 1.345), (-0.05052, 4.465, 1.296), (-0.02186, 4.465, 1.245), (-0.099, 4.465, 1.998), (-0.1098, -3.563, 1.517), (-0.1098, -3.441, 2.221), (-0.09648, -3.401, 2.331), (-0.07212, -3.354, 2.418), (-0.04619, -3.327, 2.48), (-0.0184, -3.307, 2.512), (-0.1098, -3.563, 1.879), (0.132, 0.6338, 1.517), (0.132, 0.4338, 1.517), (0.132, -0.4315, 1.517), (0.132, -0.6959, 1.517), (0.132, -3.523, 1.517), (0.01749, 2.7, 2.533), (0.01749, 3.003, 2.533), (0.01749, 3.33, 2.533), (0.01749, 4.358, 2.533), (0.1144, 0.6338, 1.517), (0.08411, 0.6338, 1.463), (0.08411, 0.6338, 1.253), (0.06735, 0.6338, 1.196), (0.02915, 0.6338, 1.136), (0.016, 4.405, 2.507), (0.01201, 4.405, 2.441), (0.1089, 4.465, 2.191), (0.09484, 4.465, 2.286), (0.06955, 4.465, 2.36), (0.03417, 4.465, 2.414), (0.01201, 4.465, 2.441), (0.1089, 4.465, 1.998), (0.1208, -3.563, 1.517), (0.01749, 0.6338, 2.533), (0.01749, 0.4338, 2.533), (0.01749, -0.4315, 2.533), (0.01749, -0.6959, 2.533), (0.01749, -3.259, 2.533), (0.02915, 2.7, 1.136), (0.02915, 3.003, 1.136), (0.02915, 3.33, 1.136), (0.02915, 4.358, 1.136), (0.02693, 4.405, 1.167), (0.02405, 4.405, 1.245), (0.1089, 4.465, 1.805), (0.09434, 4.465, 1.742), (0.06939, 4.465, 1.668), (0.06939, 4.465, 1.345), (0.05557, 4.465, 1.296), (0.02405, 4.465, 1.245), (0.1208, -3.441, 2.221), (0.1052, -3.401, 2.331), (0.07725, -3.354, 2.418), (0.0464, -3.327, 2.48), (0.01583, -3.307, 2.512), (0.1208, -3.563, 1.879), (0.1208, -3.463, 1.879), (-0.1098, -3.463, 1.879), (-0.1098, -3.463, 1.517), (0.1208, -3.463, 1.517), (0.28, 0.6338, 2.242), (0.28, -0.6959, 2.242), (0.2408, 0.6338, 2.332), (0.2408, -0.6959, 2.332), (0.1825, -0.6959, 2.414), (0.1128, -0.6959, 2.483), (0.04262, -0.6959, 2.242), (0.1825, 0.6338, 2.414), (0.04262, 0.6338, 2.242), (0.04262, 0.4338, 1.999), (0.1128, 0.6338, 2.483), (0.04243, -0.4315, 2.513), (0.04262, -0.4315, 1.999), (0.04243, 0.4338, 2.513), (0.04243, 0.6338, 2.513), (0.04243, -0.6959, 2.513), (0.28, 0.5586, 2.1), (0.28, 0.4338, 1.999), (0.28, -0.4315, 1.999), (0.28, -0.6206, 2.1), (0.04262, 0.5586, 2.1), (0.04262, -0.6206, 2.1), (-0.14, -3.21, 2.46), (-0.14, -3.06, 2.76), (-0.14, -2.35, 2.46), (-0.14, -2.35, 2.55), (0.14, -3.21, 2.46), (0.14, -3.06, 2.76), (0.14, -2.35, 2.46), (0.14, -2.35, 2.55), (-0.14, -3.156, 2.567), (-0.14, -2.35, 2.492), (0.14, -2.35, 2.492), (0.14, -3.156, 2.567), (-0.163, -2.365, 2.46), (-0.163, -3.177, 2.46), (-0.163, -3.126, 2.567), (-0.163, -3.045, 2.732), (-0.163, -2.365, 2.529), (-0.163, -2.365, 2.492), (0.163, -2.365, 2.492), (0.163, -2.365, 2.46), (0.163, -3.177, 2.46), (0.163, -2.365, 2.529), (0.163, -3.045, 2.732), (0.163, -3.126, 2.567), (-0.084, -2.35, 2.46), (-0.084, -2.35, 2.55), (-0.084, -3.21, 2.46), (-0.084, -3.06, 2.76), (-0.084, -3.156, 2.567), (-0.084, -2.35, 2.492), (0.084, -2.35, 2.55), (0.084, -3.21, 2.46), (0.084, -2.35, 2.492), (0.084, -2.35, 2.46), (0.084, -3.06, 2.76), (0.084, -3.156, 2.567), (-0.036, 3.68, 2.48), (-0.036, 3.68, 2.76), (-0.036, 4.29, 2.48), (-0.036, 4.29, 2.72), (0.036, 3.68, 2.48), (0.036, 3.68, 2.76), (0.036, 4.29, 2.48), (0.036, 4.29, 2.72)], [], [(216, 1, 3, 217), (217, 3, 23, 228), (218, 7, 5, 219), (216, 0, 8, 220), (32, 28, 107, 109), (23, 3, 35, 44), (301, 10, 13, 302), (300, 4, 10, 301), (91, 73, 355, 365), (221, 219, 366, 367), (139, 149, 171, 169), (220, 8, 11, 222), (12, 15, 40, 39), (36, 52, 357, 352), (303, 16, 20, 304), (84, 87, 363, 364), (302, 13, 16, 303), (222, 11, 14, 224), (227, 21, 243, 253), (224, 14, 18, 226), (1, 9, 38, 34), (225, 17, 21, 227), (229, 24, 28, 231), (218, 6, 24, 229), (28, 24, 105, 107), (59, 75, 249, 247), (3, 1, 34, 35), (26, 30, 108, 106), (5, 7, 37, 36), (228, 23, 27, 230), (65, 49, 155, 157), (230, 27, 31, 232), (231, 28, 32, 233), (2, 22, 104, 101), (73, 57, 354, 355), (47, 49, 65, 63), (38, 39, 55, 54), (43, 41, 57, 59), (35, 34, 50, 51), (108, 30, 150, 162), (40, 42, 58, 56), (46, 44, 60, 62), (9, 12, 39, 38), (57, 41, 353, 354), (29, 33, 49, 47), (223, 221, 367, 368), (15, 19, 42, 40), (25, 29, 47, 45), (31, 27, 46, 48), (21, 17, 41, 43), (7, 25, 45, 37), (27, 23, 44, 46), (52, 53, 69, 68), (64, 62, 78, 80), (89, 91, 365, 361), (63, 65, 81, 79), (54, 55, 71, 70), (59, 57, 73, 75), (51, 50, 66, 67), (233, 32, 152, 235), (48, 46, 62, 64), (36, 37, 53, 52), (44, 35, 51, 60), (37, 45, 61, 53), (39, 40, 56, 55), (219, 5, 350, 366), (34, 38, 54, 50), (45, 47, 63, 61), (75, 93, 251, 249), (225, 223, 368, 369), (41, 17, 351, 353), (71, 72, 90, 88), (69, 77, 95, 85), (76, 67, 83, 94), (68, 69, 85, 84), (80, 78, 96, 98), (17, 225, 369, 351), (79, 81, 99, 97), (60, 51, 67, 76), (53, 61, 77, 69), (55, 56, 72, 71), (5, 36, 352, 350), (50, 54, 70, 66), (61, 63, 79, 77), (226, 18, 240, 252), (68, 84, 364, 360), (62, 60, 76, 78), (56, 58, 74, 72), (259, 83, 82, 260), (260, 82, 86, 261), (262, 88, 90, 263), (261, 86, 88, 262), (263, 90, 92, 264), (305, 85, 95, 306), (307, 97, 99, 308), (306, 95, 97, 307), (66, 70, 86, 82), (77, 79, 97, 95), (304, 20, 242, 322), (52, 68, 360, 357), (78, 76, 94, 96), (72, 74, 92, 90), (99, 81, 159, 161), (67, 66, 82, 83), (75, 73, 91, 93), (70, 71, 88, 86), (106, 108, 118, 116), (100, 101, 111, 110), (80, 98, 160, 158), (268, 100, 110, 269), (24, 6, 103, 105), (119, 129, 167, 165), (254, 0, 100, 268), (0, 2, 101, 100), (6, 4, 102, 103), (22, 26, 106, 104), (117, 115, 125, 127), (116, 118, 128, 126), (110, 111, 121, 120), (81, 65, 157, 159), (107, 105, 115, 117), (101, 104, 114, 111), (109, 107, 117, 119), (103, 102, 112, 113), (104, 106, 116, 114), (105, 103, 113, 115), (129, 127, 137, 139), (121, 124, 134, 131), (127, 125, 135, 137), (126, 128, 138, 136), (111, 114, 124, 121), (119, 117, 127, 129), (113, 112, 122, 123), (114, 116, 126, 124), (115, 113, 123, 125), (269, 110, 120, 270), (139, 137, 147, 149), (131, 134, 144, 141), (137, 135, 145, 147), (136, 138, 148, 146), (123, 122, 132, 133), (124, 126, 136, 134), (125, 123, 133, 135), (270, 120, 130, 271), (232, 31, 151, 234), (120, 121, 131, 130), (328, 143, 142, 313), (272, 141, 144, 274), (274, 144, 146, 275), (275, 146, 148, 276), (133, 132, 142, 143), (134, 136, 146, 144), (135, 133, 143, 145), (271, 130, 140, 273), (118, 108, 162, 164), (130, 131, 141, 140), (168, 166, 188, 190), (155, 153, 175, 177), (314, 161, 183, 315), (234, 151, 173, 236), (164, 162, 184, 186), (151, 154, 176, 173), (169, 171, 193, 191), (162, 150, 172, 184), (278, 170, 192, 280), (161, 159, 181, 183), (64, 80, 158, 156), (148, 138, 168, 170), (48, 64, 156, 154), (308, 99, 161, 314), (109, 119, 165, 163), (276, 148, 170, 278), (32, 109, 163, 152), (31, 48, 154, 151), (128, 118, 164, 166), (129, 139, 169, 167), (49, 33, 153, 155), (138, 128, 166, 168), (185, 187, 209, 207), (190, 188, 210, 212), (177, 175, 197, 199), (315, 183, 205, 320), (236, 173, 195, 238), (186, 184, 206, 208), (173, 176, 198, 195), (191, 193, 215, 213), (184, 172, 194, 206), (280, 192, 214, 291), (163, 165, 187, 185), (159, 157, 179, 181), (156, 158, 180, 178), (170, 168, 190, 192), (235, 152, 174, 237), (152, 163, 185, 174), (157, 155, 177, 179), (166, 164, 186, 188), (158, 160, 182, 180), (167, 169, 191, 189), (154, 156, 178, 176), (165, 167, 189, 187), (282, 195, 198, 283), (321, 316, 197, 239), (283, 198, 200, 284), (284, 200, 202, 285), (285, 202, 204, 286), (335, 207, 209, 336), (334, 196, 207, 335), (336, 209, 211, 337), (337, 211, 213, 338), (338, 213, 215, 339), (181, 179, 201, 203), (178, 180, 202, 200), (192, 190, 212, 214), (237, 174, 196, 239), (174, 185, 207, 196), (179, 177, 199, 201), (188, 186, 208, 210), (180, 182, 204, 202), (189, 191, 213, 211), (176, 178, 200, 198), (187, 189, 211, 209), (183, 181, 203, 205), (175, 237, 239, 197), (334, 321, 239, 196), (153, 235, 237, 175), (172, 236, 238, 194), (150, 234, 236, 172), (30, 232, 234, 150), (33, 233, 235, 153), (29, 231, 233, 33), (26, 230, 232, 30), (22, 228, 230, 26), (7, 218, 229, 25), (25, 229, 231, 29), (16, 225, 227, 20), (15, 224, 226, 19), (21, 43, 245, 243), (12, 222, 224, 15), (13, 223, 225, 16), (10, 221, 223, 13), (9, 220, 222, 12), (4, 219, 221, 10), (1, 216, 220, 9), (6, 218, 219, 4), (2, 217, 228, 22), (0, 216, 217, 2), (299, 294, 241, 252), (340, 243, 245, 341), (341, 245, 247, 342), (342, 247, 249, 343), (343, 249, 251, 344), (293, 299, 252, 240), (42, 19, 241, 244), (92, 74, 248, 250), (58, 42, 244, 246), (264, 92, 250, 298), (74, 58, 246, 248), (43, 59, 247, 245), (19, 226, 252, 241), (20, 227, 253, 242), (327, 264, 298, 344), (322, 345, 346, 349), (248, 297, 298, 250), (246, 296, 297, 248), (244, 295, 296, 246), (241, 294, 295, 244), (349, 346, 347, 348), (194, 238, 292, 281), (212, 290, 291, 214), (210, 289, 290, 212), (208, 288, 289, 210), (194, 281, 287, 206), (206, 287, 288, 208), (319, 285, 286, 320), (318, 284, 285, 319), (317, 283, 284, 318), (238, 195, 282, 292), (316, 282, 283, 317), (333, 280, 291, 339), (182, 279, 286, 204), (331, 276, 278, 332), (98, 267, 277, 160), (332, 278, 280, 333), (160, 277, 279, 182), (312, 271, 273, 313), (330, 275, 276, 331), (329, 274, 275, 330), (328, 272, 274, 329), (141, 272, 273, 140), (311, 270, 271, 312), (310, 269, 270, 311), (300, 254, 268, 309), (309, 268, 269, 310), (18, 258, 293, 240), (94, 265, 266, 96), (96, 266, 267, 98), (83, 259, 265, 94), (326, 263, 264, 327), (324, 261, 262, 325), (325, 262, 263, 326), (323, 260, 261, 324), (305, 259, 260, 323), (11, 256, 257, 14), (14, 257, 258, 18), (0, 254, 255, 8), (8, 255, 256, 11), (85, 305, 323, 84), (84, 323, 324, 87), (89, 325, 326, 91), (87, 324, 325, 89), (91, 326, 327, 93), (102, 309, 310, 112), (4, 300, 309, 102), (112, 310, 311, 122), (122, 311, 312, 132), (143, 328, 329, 145), (145, 329, 330, 147), (147, 330, 331, 149), (132, 312, 313, 142), (171, 332, 333, 193), (149, 331, 332, 171), (193, 333, 339, 215), (197, 316, 317, 199), (199, 317, 318, 201), (201, 318, 319, 203), (203, 319, 320, 205), (253, 243, 340, 345), (242, 253, 345, 322), (93, 327, 344, 251), (297, 343, 344, 298), (296, 342, 343, 297), (295, 341, 342, 296), (294, 340, 341, 295), (281, 292, 321, 334), (290, 338, 339, 291), (289, 337, 338, 290), (288, 336, 337, 289), (281, 334, 335, 287), (287, 335, 336, 288), (292, 282, 316, 321), (279, 315, 320, 286), (267, 308, 314, 277), (277, 314, 315, 279), (272, 328, 313, 273), (258, 304, 322, 293), (265, 306, 307, 266), (266, 307, 308, 267), (259, 305, 306, 265), (256, 302, 303, 257), (257, 303, 304, 258), (254, 300, 301, 255), (255, 301, 302, 256), (299, 293, 348, 347), (294, 347, 346, 340), (347, 294, 299), (345, 340, 346), (322, 349, 348, 293), (364, 363, 359, 358), (363, 361, 362, 359), (361, 365, 356, 362), (87, 89, 361, 363), (367, 366, 370, 359), (369, 368, 362, 371), (366, 350, 358, 370), (368, 367, 359, 362), (351, 369, 371, 356), (359, 370, 358), (362, 356, 371), (353, 351, 356, 365, 355, 354), (352, 357, 360, 364, 358, 350), (380, 373, 387, 386), (404, 402, 379, 382), (382, 379, 393, 390), (400, 399, 373, 380), (397, 375, 373, 399), (398, 400, 380, 372), (412, 413, 409, 408), (405, 404, 382, 378), (414, 415, 413, 412), (386, 387, 388, 389), (390, 393, 394, 395), (391, 390, 395, 392), (385, 386, 389, 384), (379, 377, 394, 393), (377, 383, 395, 394), (372, 380, 386, 385), (373, 375, 388, 387), (383, 376, 392, 395), (378, 382, 390, 391), (375, 381, 389, 388), (381, 374, 384, 389), (374, 381, 401, 396), (403, 407, 400, 398), (406, 402, 407), (410, 411, 415, 414), (400, 397, 399), (381, 375, 397, 401), (383, 377, 406, 407), (379, 402, 406, 377), (376, 383, 407, 403), (396, 401, 404, 405), (408, 409, 411, 410), (401, 397, 402, 404), (397, 400, 407, 402), (415, 411, 409, 413)])
me_cube_002.use_remesh_preserve_volume = False
me_cube_002.use_remesh_preserve_attributes = False
me_cube_002.use_mirror_vertex_groups = False
me_cube_002.update()
me_cube_001 = bpy.data.meshes.new('Cube.001')
me_cube_001.from_pydata([(0.4153, -3.917, -2.7), (0.3238, -4.306, -2.645), (-0.3238, -4.306, -2.645), (-0.4153, -3.14, -2.81), (-0.3238, -2.751, -2.865), (0.3238, -2.751, -2.865), (0.4153, -3.14, -2.81), (0.4955, -3.528, -2.755), (-0.4153, -3.917, -2.7), (-0.4955, -3.528, -2.755), (0.2793, -4.306, -2.645), (0.2793, -2.751, -2.865), (0.2787, -3.528, -2.755), (0.2775, -3.917, -2.7), (0.2775, -3.14, -2.81), (-0.279, -4.306, -2.645), (-0.279, -2.751, -2.865), (-0.2783, -3.528, -2.755), (-0.2772, -3.917, -2.7), (-0.2772, -3.14, -2.81), (0.28, -2.983, 0.7048), (-0.28, -2.983, 0.7048), (0.28, -3.092, 0.3971), (-0.28, -3.092, 0.3971), (0.28, -3.207, 0.1328), (-0.28, -3.207, 0.1328), (0.28, -3.227, 0.07027), (-0.28, -3.227, 0.07027), (0.28, -3.294, -0.08837), (-0.28, -3.294, -0.08837), (0.28, -3.363, -0.271), (-0.28, -3.363, -0.271), (0.28, -3.474, -0.5066), (-0.28, -3.474, -0.5066), (0.28, -4.301, -2.516), (-0.28, -4.301, -2.516), (0.28, -4.306, -2.645), (-0.28, -4.306, -2.645), (-0.28, -4.254, -2.402), (0.28, -4.254, -2.402), (-0.28, -1.599, 0.7048), (-0.28, -1.711, 0.3972), (-0.28, -1.824, 0.1328), (-0.28, -1.793, 0.07027), (-0.28, -1.82, -0.08837), (-0.28, -1.88, -0.271), (-0.28, -1.965, -0.5066), (-0.28, -2.714, -2.742), (-0.28, -2.751, -2.865), (0.28, -1.599, 0.7048), (0.28, -1.793, 0.07027), (0.28, -1.824, 0.1328), (0.28, -1.711, 0.3972), (0.28, -1.82, -0.08837), (0.28, -1.88, -0.271), (0.28, -1.965, -0.5066), (0.28, -2.714, -2.742), (0.28, -2.751, -2.865), (0.28, -2.67, -2.615), (-0.28, -2.67, -2.615), (-0.28, -2.818, 1.206), (0.28, -2.818, 1.206), (0.28, -1.437, 1.206), (-0.28, -1.437, 1.206), (-0.28, -3.149, 0.265), (0.28, -3.149, 0.265), (0.28, -1.806, 0.265), (-0.28, -1.806, 0.265), (-0.28, -2.766, 1.367), (-0.28, -1.385, 1.367), (0.28, -2.766, 1.367), (0.28, -1.385, 1.367), (-0.28, -2.075, 1.367), (0.28, -2.075, 1.367), (-0.28, -2.42, 1.367), (0.28, -2.42, 1.367), (0.28, -1.73, 1.367), (-0.28, -1.73, 1.367), (0.4153, -2.637, 0.7048), (0.3238, -2.983, 0.7048), (0.4153, -2.868, 0.07027), (0.3238, -3.227, 0.07027), (0.4153, -2.861, 0.1328), (0.3238, -3.207, 0.1328), (0.4153, -2.746, 0.3971), (0.3238, -3.092, 0.3971), (0.4153, -2.925, -0.08837), (0.3238, -3.294, -0.08837), (0.4153, -2.992, -0.271), (0.3238, -3.363, -0.271), (0.4153, -3.097, -0.5066), (0.3238, -3.474, -0.5066), (0.4153, -3.904, -2.573), (0.3238, -4.301, -2.516), (0.4153, -3.917, -2.7), (0.3238, -4.306, -2.645), (-0.3238, -4.301, -2.516), (-0.3238, -4.306, -2.645), (-0.3238, -4.254, -2.402), (0.3238, -4.254, -2.402), (-0.3238, -3.294, -0.08837), (-0.3238, -3.363, -0.271), (-0.3238, -3.474, -0.5066), (-0.3238, -3.227, 0.07027), (-0.3238, -3.149, 0.265), (-0.3238, -3.207, 0.1328), (-0.3238, -2.983, 0.7048), (-0.3238, -3.092, 0.3971), (0.3238, -3.149, 0.265), (0.3238, -2.818, 1.206), (-0.4153, -3.858, -2.455), (-0.4153, -1.945, 0.7048), (-0.3238, -1.599, 0.7048), (-0.4153, -2.056, 0.3972), (-0.3238, -1.711, 0.3972), (-0.4153, -2.169, 0.1328), (-0.3238, -1.824, 0.1328), (-0.4153, -2.152, 0.07027), (-0.3238, -1.793, 0.07027), (-0.4153, -2.188, -0.08837), (-0.3238, -1.82, -0.08837), (-0.4153, -2.251, -0.271), (-0.3238, -1.88, -0.271), (-0.4153, -2.342, -0.5066), (-0.3238, -1.965, -0.5066), (-0.4153, -3.111, -2.686), (-0.3238, -2.714, -2.742), (-0.4153, -3.14, -2.81), (-0.3238, -2.751, -2.865), (0.4153, -3.066, -2.562), (0.3238, -2.67, -2.615), (-0.3238, -2.67, -2.615), (0.3238, -1.965, -0.5066), (0.3238, -1.437, 1.206), (0.3238, -1.599, 0.7048), (0.3238, -1.806, 0.265), (0.3238, -1.824, 0.1328), (0.3238, -1.711, 0.3972), (0.3238, -2.714, -2.742), (0.3238, -1.82, -0.08837), (0.3238, -1.88, -0.271), (0.3238, -1.793, 0.07027), (0.3238, -2.751, -2.865), (-0.3238, -1.806, 0.265), (-0.3238, -2.818, 1.206), (0.3238, -2.766, 1.367), (0.3238, -1.385, 1.367), (-0.3238, -1.437, 1.206), (0.4153, -2.473, 1.206), (-0.4153, -2.473, 1.206), (0.4153, -1.945, 0.7048), (0.4955, -2.291, 0.7048), (0.4153, -2.152, 0.07027), (0.4955, -2.51, 0.07027), (0.4153, -2.169, 0.1328), (0.4955, -2.515, 0.1328), (0.4153, -2.056, 0.3972), (0.4955, -2.401, 0.3971), (0.4153, -2.188, -0.08837), (0.4955, -2.557, -0.08837), (0.4153, -2.251, -0.271), (0.4955, -2.621, -0.271), (0.4153, -2.342, -0.5066), (0.4955, -2.719, -0.5066), (0.4153, -3.111, -2.686), (0.4955, -3.507, -2.629), (0.4153, -3.14, -2.81), (0.4955, -3.528, -2.755), (-0.4153, -3.066, -2.562), (-0.4955, -3.462, -2.508), (-0.4153, -2.637, 0.7048), (-0.4955, -2.291, 0.7048), (-0.4153, -2.746, 0.3971), (-0.4955, -2.401, 0.3971), (-0.4153, -2.861, 0.1328), (-0.4955, -2.515, 0.1328), (-0.4153, -2.868, 0.07027), (-0.4955, -2.51, 0.07027), (-0.4153, -2.925, -0.08837), (-0.4955, -2.557, -0.08837), (-0.4153, -2.992, -0.271), (-0.4955, -2.621, -0.271), (-0.4153, -3.097, -0.5066), (-0.4955, -2.719, -0.5066), (-0.4153, -3.904, -2.573), (-0.4955, -3.507, -2.629), (-0.4153, -3.917, -2.7), (-0.4955, -3.528, -2.755), (0.4153, -3.858, -2.455), (0.4955, -3.462, -2.508), (0.4153, -1.782, 1.206), (0.4955, -2.128, 1.206), (-0.4153, -1.782, 1.206), (-0.4955, -2.128, 1.206), (-0.4955, -2.458, 0.265), (0.3238, -2.075, 1.367), (0.4955, -2.458, 0.265), (-0.4153, -2.804, 0.265), (0.3238, -2.42, 1.367), (0.4153, -2.804, 0.265), (0.4153, -2.113, 0.265), (0.3238, -1.73, 1.367), (-0.4153, -2.113, 0.265), (-0.3238, -2.766, 1.367), (-0.3238, -1.385, 1.367), (-0.3238, -2.075, 1.367), (-0.3238, -2.42, 1.367), (-0.3238, -1.73, 1.367)], [], [(13, 0, 1, 10), (14, 6, 7, 12), (12, 7, 0, 13), (11, 5, 6, 14), (8, 18, 15, 2), (3, 19, 17, 9), (9, 17, 18, 8), (4, 16, 19, 3), (21, 60, 144, 106), (76, 73, 195, 201), (20, 22, 85, 79), (42, 43, 118, 116), (74, 72, 205, 206), (23, 21, 106, 107), (67, 42, 116, 143), (73, 75, 198, 195), (27, 25, 105, 103), (43, 44, 120, 118), (71, 76, 201, 146), (25, 64, 104, 105), (45, 46, 124, 122), (77, 69, 204, 207), (26, 28, 87, 81), (44, 45, 122, 120), (24, 26, 81, 83), (59, 47, 126, 131), (28, 30, 89, 87), (32, 39, 99, 91), (47, 48, 128, 126), (29, 27, 103, 100), (38, 33, 102, 98), (33, 31, 101, 102), (57, 56, 138, 142), (31, 29, 100, 101), (53, 50, 141, 139), (39, 34, 93, 99), (75, 70, 145, 198), (50, 51, 136, 141), (30, 32, 91, 89), (54, 53, 139, 140), (35, 38, 98, 96), (56, 58, 130, 138), (69, 63, 147, 204), (68, 74, 206, 203), (52, 49, 134, 137), (60, 68, 203, 144), (37, 35, 96, 97), (51, 66, 135, 136), (34, 36, 95, 93), (41, 67, 143, 114), (49, 62, 133, 134), (66, 52, 137, 135), (22, 65, 108, 85), (58, 55, 132, 130), (64, 23, 107, 104), (46, 59, 131, 124), (63, 40, 112, 147), (61, 20, 79, 109), (62, 71, 146, 133), (55, 54, 140, 132), (70, 61, 109, 145), (72, 77, 207, 205), (65, 24, 83, 108), (40, 41, 114, 112), (88, 89, 91, 90), (92, 93, 95, 94), (80, 81, 87, 86), (82, 83, 81, 80), (86, 87, 89, 88), (188, 99, 93, 92), (78, 79, 85, 84), (199, 108, 83, 82), (149, 170, 106, 144), (90, 91, 99, 188), (123, 124, 131, 168), (125, 126, 128, 127), (168, 131, 126, 125), (119, 120, 122, 121), (121, 122, 124, 123), (117, 118, 120, 119), (202, 143, 116, 115), (115, 116, 118, 117), (111, 112, 114, 113), (78, 148, 109, 79), (206, 149, 144, 203), (207, 192, 193, 205), (150, 190, 191, 151), (170, 171, 173, 172), (174, 175, 177, 176), (197, 194, 175, 174), (176, 177, 179, 178), (180, 181, 183, 182), (178, 179, 181, 180), (110, 169, 185, 184), (184, 185, 187, 186), (182, 183, 169, 110), (162, 163, 189, 129), (192, 111, 171, 193), (200, 196, 155, 154), (150, 151, 157, 156), (129, 189, 165, 164), (158, 159, 161, 160), (154, 155, 153, 152), (152, 153, 159, 158), (164, 165, 167, 166), (160, 161, 163, 162), (102, 182, 110, 98), (96, 184, 186, 97), (98, 110, 184, 96), (100, 178, 180, 101), (101, 180, 182, 102), (103, 176, 178, 100), (104, 197, 174, 105), (105, 174, 176, 103), (106, 170, 172, 107), (205, 193, 149, 206), (151, 191, 148, 78), (163, 90, 188, 189), (193, 171, 170, 149), (196, 199, 82, 155), (151, 78, 84, 157), (189, 188, 92, 165), (159, 86, 88, 161), (155, 82, 80, 153), (153, 80, 86, 159), (165, 92, 94, 167), (161, 88, 90, 163), (140, 160, 162, 132), (138, 164, 166, 142), (141, 152, 158, 139), (136, 154, 152, 141), (139, 158, 160, 140), (130, 129, 164, 138), (134, 150, 156, 137), (135, 200, 154, 136), (147, 112, 111, 192), (132, 162, 129, 130), (134, 133, 190, 150), (204, 147, 192, 207), (171, 111, 113, 173), (175, 115, 117, 177), (194, 202, 115, 175), (177, 117, 119, 179), (181, 121, 123, 183), (179, 119, 121, 181), (169, 168, 125, 185), (185, 125, 127, 187), (183, 123, 168, 169), (173, 113, 202, 194), (137, 156, 200, 135), (157, 84, 199, 196), (107, 172, 197, 104), (156, 157, 196, 200), (172, 173, 194, 197), (113, 114, 143, 202), (84, 85, 108, 199), (133, 146, 201, 190), (191, 195, 198, 148), (190, 201, 195, 191), (148, 198, 145, 109)])
me_cube_001.materials.append(mat_material)
me_cube_001.use_remesh_preserve_volume = False
me_cube_001.use_remesh_preserve_attributes = False
me_cube_001.use_mirror_vertex_groups = False
me_cube_001.update()
me_cube = bpy.data.meshes.new('Cube')
me_cube.from_pydata([(0.28, 2.634, 1.229), (0.28, 0.8769, 1.229), (-0.28, 0.8769, 1.229), (-0.28, 2.634, 1.229), (0.28, 2.634, 1.529), (0.28, 0.8769, 1.529), (-0.28, 0.8769, 1.529), (-0.28, 2.634, 1.529), (0.28, 0.5769, 1.056), (-0.28, 0.5769, 1.056), (0.28, 0.5769, 1.529), (-0.28, 0.5769, 1.529), (0.28, -0.7, 1.056), (-0.28, -0.7, 1.056), (0.28, -0.7, 1.529), (-0.28, -0.7, 1.529), (0.28, -0.9307, 0.9211), (-0.28, -0.9307, 0.9211), (0.28, -0.9307, 1.529), (-0.28, -0.9307, 1.529), (0.28, -1.133, 0.7048), (-0.28, -1.133, 0.7048), (0.28, -1.133, 1.529), (-0.28, -1.133, 1.529), (0.28, -3.575, 0.7048), (-0.28, -3.575, 0.7048), (0.28, -3.575, 1.529), (-0.28, -3.575, 1.529), (0.28, -3.724, 0.8442), (-0.28, -3.724, 0.8442), (0.28, -3.724, 1.284), (-0.28, -3.724, 1.284), (0.28, -3.892, 0.9019), (-0.28, -3.892, 0.9019), (0.28, -3.892, 1.236), (-0.28, -3.892, 1.236), (0.28, -4.054, 0.9961), (-0.28, -4.054, 0.9961), (0.28, -4.054, 1.151), (-0.28, -4.054, 1.151), (0.28, -1.214, 0.3972), (-0.28, -1.214, 0.3972), (0.28, -3.378, 0.3971), (-0.28, -3.378, 0.3971), (0.28, -1.214, 0.1328), (-0.28, -1.214, 0.1328), (0.28, -3.349, 0.1328), (-0.28, -3.349, 0.1328), (0.28, -1.181, 0.07027), (-0.28, -1.181, 0.07027), (0.28, -3.368, 0.07026), (-0.28, -3.368, 0.07026), (0.28, -1.282, -0.08837), (-0.28, -1.282, -0.08837), (0.28, -3.416, -0.08837), (-0.28, -3.416, -0.08837), (0.28, -1.637, -0.271), (-0.28, -1.637, -0.271), (0.28, -3.488, -0.271), (-0.28, -3.488, -0.271), (0.28, -1.849, -0.5066), (-0.28, -1.849, -0.5066), (0.28, -3.579, -0.5066), (-0.28, -3.579, -0.5066), (0.28, -2.613, -2.756), (-0.28, -2.613, -2.756), (0.28, -4.387, -2.497), (-0.28, -4.387, -2.497), (0.28, -2.653, -2.879), (-0.28, -2.653, -2.879), (0.28, -4.374, -2.629), (-0.28, -4.374, -2.629), (0.2189, 2.634, 1.161), (0.2189, 0.8769, 1.161), (-0.2189, 0.8769, 1.161), (-0.2189, 2.634, 1.161), (0.2189, 0.5769, 0.9884), (-0.2189, 0.5769, 0.9884), (0.2189, -0.7, 0.9884), (-0.2189, -0.7, 0.9884), (0.2189, -1.035, 0.8232), (-0.2189, -1.035, 0.8232), (0.1019, 2.634, 1.089), (0.1019, 0.8769, 1.089), (-0.1019, 0.8769, 1.089), (-0.1019, 2.634, 1.089), (0.1019, 0.5769, 0.9163), (-0.1019, 0.5769, 0.9163), (0.1019, -0.7, 0.9163), (-0.1019, -0.7, 0.9163), (0.1019, -1.116, 0.7318), (-0.1019, -1.116, 0.7318), (0.2275, -0.8707, 0.9211), (-0.2275, -0.8707, 0.9211), (0.2275, -1.093, 0.7048), (-0.2275, -1.093, 0.7048), (0.2275, -1.151, 0.3972), (-0.2275, -1.151, 0.3972), (0.2275, -1.154, 0.1328), (-0.2275, -1.154, 0.1328), (0.2275, -1.121, 0.07027), (-0.2275, -1.121, 0.07027), (0.2275, -1.222, -0.08837), (-0.2275, -1.222, -0.08837), (0.2275, -1.577, -0.271), (-0.2275, -1.577, -0.271), (0.2275, -1.789, -0.5066), (-0.2275, -1.789, -0.5066), (0.2275, -2.553, -2.756), (-0.2275, -2.553, -2.756), (0.2275, -2.592, -2.879), (-0.2275, -2.592, -2.879), (0.123, -0.7793, 0.9211), (-0.123, -0.7793, 0.9211), (0.123, -1.038, 0.7048), (-0.123, -1.038, 0.7048), (0.123, -1.097, 0.3972), (-0.123, -1.097, 0.3972), (0.123, -1.086, 0.1328), (-0.123, -1.086, 0.1328), (0.123, -1.052, 0.07027), (-0.123, -1.052, 0.07027), (0.123, -1.153, -0.08837), (-0.123, -1.153, -0.08837), (0.123, -1.486, -0.271), (-0.123, -1.486, -0.271), (0.123, -1.697, -0.5066), (-0.123, -1.697, -0.5066), (0.123, -2.462, -2.756), (-0.123, -2.462, -2.756), (0.123, -2.501, -2.879), (-0.123, -2.501, -2.879), (0.03262, -0.7024, 0.9211), (-0.03262, -0.7024, 0.9211), (0.03262, -0.9844, 0.7048), (-0.03262, -0.9844, 0.7048), (0.03262, -1.032, 0.3972), (-0.03262, -1.032, 0.3972), (0.03262, -1.009, 0.1328), (-0.03262, -1.009, 0.1328), (0.03262, -0.9754, 0.07027), (-0.03262, -0.9754, 0.07027), (0.03262, -1.076, -0.08837), (-0.03262, -1.076, -0.08837), (0.03262, -1.409, -0.271), (-0.03262, -1.409, -0.271), (0.03262, -1.621, -0.5066), (-0.03262, -1.621, -0.5066), (0.03262, -2.385, -2.756), (-0.03262, -2.385, -2.756), (0.03262, -2.424, -2.879), (-0.03262, -2.424, -2.879), (0.2071, -3.639, 0.6914), (-0.2071, -3.639, 0.6914), (0.2071, -3.747, 0.7953), (-0.2071, -3.747, 0.7953), (0.2071, -3.892, 0.8608), (-0.2071, -3.892, 0.8608), (0.2071, -4.032, 0.9426), (-0.2071, -4.032, 0.9426), (0.2071, -3.458, 0.3971), (-0.2071, -3.458, 0.3971), (0.2071, -3.429, 0.1328), (-0.2071, -3.429, 0.1328), (0.2071, -3.449, 0.07026), (-0.2071, -3.449, 0.07026), (0.2071, -3.497, -0.08837), (-0.2071, -3.497, -0.08837), (0.2071, -3.569, -0.271), (-0.2071, -3.569, -0.271), (0.2071, -3.66, -0.5066), (-0.2071, -3.66, -0.5066), (0.2071, -4.468, -2.474), (-0.2071, -4.468, -2.474), (0.2071, -4.454, -2.607), (-0.2071, -4.454, -2.607), (0.06718, -3.696, 0.6533), (-0.06718, -3.696, 0.6533), (0.06718, -3.776, 0.7572), (-0.06718, -3.776, 0.7572), (0.06718, -3.893, 0.8254), (-0.06718, -3.893, 0.8254), (0.06718, -4.018, 0.9071), (-0.06718, -4.018, 0.9071), (0.06718, -3.551, 0.3971), (-0.06718, -3.551, 0.3971), (0.06718, -3.522, 0.1328), (-0.06718, -3.522, 0.1328), (0.06718, -3.541, 0.07026), (-0.06718, -3.541, 0.07026), (0.06718, -3.589, -0.08837), (-0.06718, -3.589, -0.08837), (0.06718, -3.661, -0.271), (-0.06718, -3.661, -0.271), (0.06718, -3.753, -0.5066), (-0.06718, -3.753, -0.5066), (0.06718, -4.56, -2.455), (-0.06718, -4.56, -2.455), (0.06718, -4.547, -2.587), (-0.06718, -4.547, -2.587), (0.2112, -3.616, 1.529), (-0.2112, -3.616, 1.529), (0.2112, -3.748, 1.301), (-0.2112, -3.748, 1.301), (0.2112, -3.912, 1.254), (-0.2112, -3.912, 1.254), (0.2112, -4.031, 1.191), (-0.2112, -4.031, 1.191), (0.1175, -3.653, 1.529), (-0.1175, -3.653, 1.529), (0.1175, -3.772, 1.314), (-0.1175, -3.772, 1.314), (0.1175, -3.933, 1.27), (-0.1175, -3.933, 1.27), (0.1175, -4.017, 1.222), (-0.1175, -4.017, 1.222), (-0.1, 0.35, 0.2686), (-0.1, 0.35, 0.55), (-0.1, 0.45, 0.2686), (-0.1, 0.45, 0.55), (0.1, 0.35, 0.2686), (0.1, 0.35, 0.55), (0.1, 0.45, 0.2686), (0.1, 0.45, 0.55), (-0.1, 0.2792, 0.7), (-0.1, 0.4741, 0.7), (0.1, 0.2792, 0.7), (0.1, 0.4741, 0.7), (-0.1, 0.1472, 0.84), (-0.1, 0.5579, 0.84), (0.1, 0.1472, 0.84), (0.1, 0.5579, 0.84), (-0.1, -0.03283, 0.9551), (-0.1, 0.6081, 0.9857), (0.1, -0.03283, 0.9551), (0.1, 0.6081, 0.9857), (-0.1, 0.2785, 0.1311), (-0.1, 0.3631, 0.07773), (0.1, 0.2785, 0.1311), (0.1, 0.3631, 0.07773), (-0.1, 0.1408, -0.01281), (-0.1, 0.2029, -0.0912), (0.1, 0.1408, -0.01281), (0.1, 0.2029, -0.0912), (-0.1, -0.004681, -0.09573), (-0.1, -0.007513, -0.1957), (0.1, -0.004681, -0.09573), (0.1, -0.007513, -0.1957), (-0.1, -0.8323, -0.09473), (-0.1, -0.9703, -0.1947), (0.1, -0.8323, -0.09473), (0.1, -0.9703, -0.1947), (-0.1, -1.098, 0.0897), (-0.1, -1.226, -0.07787), (0.1, -1.098, 0.0897), (0.1, -1.226, -0.07787), (0.1291, 0.4268, 0.55), (0.1291, 0.4268, 0.2686), (0.1291, 0.3713, 0.2686), (0.1291, 0.3713, 0.55), (0.1291, 0.451, 0.7), (0.1291, 0.3101, 0.7), (0.1291, 0.5347, 0.84), (0.1291, 0.1781, 0.84), (0.1291, 0.5849, 0.9857), (0.1291, -0.001923, 0.9551), (0.1291, 0.294, 0.1195), (0.1291, 0.3399, 0.07773), (0.1291, 0.1466, -0.04372), (0.1291, 0.1893, -0.06995), (0.1291, 0.001115, -0.1266), (0.1291, -0.02104, -0.1744), (0.1291, -0.8574, -0.1198), (0.1291, -0.9491, -0.1676), (0.1291, -1.123, 0.06459), (0.1291, -1.205, -0.05083), (-0.1356, 0.4268, 0.2686), (-0.1356, 0.3713, 0.2686), (-0.1356, 0.3713, 0.55), (-0.1356, 0.4268, 0.55), (-0.1356, 0.3101, 0.7), (-0.1356, 0.451, 0.7), (-0.1356, 0.1781, 0.84), (-0.1356, 0.5347, 0.84), (-0.1356, -0.001923, 0.9551), (-0.1356, 0.5849, 0.9857), (-0.1356, 0.3399, 0.07773), (-0.1356, 0.294, 0.1215), (-0.1356, 0.1893, -0.06609), (-0.1356, 0.1427, -0.04372), (-0.1356, -0.02104, -0.1706), (-0.1356, -0.002749, -0.1266), (-0.1356, -0.951, -0.1696), (-0.1356, -0.8555, -0.1218), (-0.1356, -1.207, -0.05276), (-0.1356, -1.121, 0.06266), (-0.2, -3.971, -0.545), (-0.2, -3.816, -0.2201), (-0.2, -3.66, -0.545), (-0.2, -3.521, -0.2201), (0.2, -3.971, -0.545), (0.2, -3.816, -0.2201), (0.2, -3.659, -0.545), (0.2, -3.521, -0.2201), (-0.2, -3.668, -0.2201), (-0.2, -3.816, -0.545), (0.2, -3.816, -0.545), (0.2, -3.668, -0.2201), (-0.1275, -4.022, -0.5777), (-0.1275, -3.835, -0.1874), (-0.1275, -3.835, -0.5777), (0.1275, -3.702, -0.1874), (0.1275, -3.835, -0.1874), (0.1275, -4.022, -0.5777), (-0.1275, -3.702, -0.1874), (0.1275, -3.835, -0.5777), (-0.2, -3.565, 0.06647), (-0.2, -3.418, 0.06647), (0.2, -3.418, 0.06647), (0.2, -3.565, 0.06647), (-0.2, -3.563, 0.3779), (-0.2, -3.416, 0.3779), (0.1275, -3.617, 0.06725), (-0.1275, -3.617, 0.06725), (0.2, -3.416, 0.3779), (0.2, -3.563, 0.3779), (0.1275, -3.615, 0.3786), (-0.1275, -3.615, 0.3786), (-0.2, -3.692, 0.6058), (-0.2, -3.545, 0.6058), (0.2, -3.545, 0.6058), (0.2, -3.692, 0.6058), (0.1275, -3.744, 0.6066), (-0.1275, -3.744, 0.6066), (-0.2, -3.95, 0.8391), (-0.2, -3.911, 1.201), (0.2, -3.911, 1.201), (0.2, -3.95, 0.8391), (0.1275, -3.965, 0.7895), (-0.1275, -3.965, 0.7895), (-0.2, -4.319, 0.9444), (-0.2, -4.28, 1.181), (0.2, -4.28, 1.181), (0.2, -4.319, 0.9444), (0.1275, -4.334, 0.8948), (-0.1275, -4.334, 0.8948), (-0.2, -4.569, 1.11), (-0.2, -4.53, 1.252), (0.2, -4.53, 1.252), (0.2, -4.569, 1.11), (0.1275, -4.584, 1.061), (-0.1275, -4.584, 1.061), (-0.2, -4.669, 1.276), (-0.2, -4.663, 1.34), (0.2, -4.663, 1.34), (0.2, -4.669, 1.276), (0.1275, -4.678, 1.182), (-0.1275, -4.678, 1.182), (-0.1313, -3.902, 1.232), (0.1313, -3.902, 1.232), (-0.1313, -4.272, 1.212), (0.1313, -4.272, 1.212), (-0.1313, -4.521, 1.283), (0.1313, -4.521, 1.283), (-0.1313, -4.654, 1.372), (0.1313, -4.654, 1.372), (0.2324, 2.634, 1.258), (-0.1275, -3.678, -0.5777), (-0.2324, 2.634, 1.258), (0.1275, -3.678, -0.5777), (0.2324, 2.634, 1.529), (-0.2324, 2.634, 1.529), (0.1816, 2.634, 1.191), (-0.1816, 2.634, 1.191), (0.08453, 2.634, 1.118), (-0.08453, 2.634, 1.118), (0.28, 1.475, 1.529), (-0.28, 1.475, 1.529), (0.2324, 1.475, 1.258), (-0.2324, 1.475, 1.258), (0.2324, 1.475, 1.529), (-0.2324, 1.475, 1.529), (0.1816, 1.475, 1.191), (-0.1816, 1.475, 1.191), (0.08453, 1.475, 1.118), (-0.08453, 1.475, 1.118), (0.28, -2.983, 0.7048), (-0.28, -2.983, 0.7048), (-0.28, -2.713, 1.529), (0.28, -2.713, 1.529), (0.28, -3.092, 0.3971), (-0.28, -3.092, 0.3971), (0.28, -3.207, 0.1328), (-0.28, -3.207, 0.1328), (0.28, -3.227, 0.07027), (-0.28, -3.227, 0.07027), (0.28, -3.294, -0.08837), (-0.28, -3.294, -0.08837), (0.28, -3.363, -0.271), (-0.28, -3.363, -0.271), (0.28, -3.474, -0.5066), (-0.28, -3.474, -0.5066), (0.28, -4.301, -2.516), (-0.28, -4.301, -2.516), (0.28, -4.306, -2.645), (-0.28, -4.306, -2.645), (0.28, -4.341, -2.383), (0.28, -2.57, -2.628), (-0.28, -2.57, -2.628), (-0.28, -4.341, -2.383), (0.2275, -2.51, -2.628), (-0.2275, -2.51, -2.628), (0.123, -2.418, -2.628), (-0.123, -2.418, -2.628), (0.03262, -2.341, -2.628), (-0.03262, -2.341, -2.628), (0.2071, -4.422, -2.362), (-0.2071, -4.422, -2.362), (0.06718, -4.514, -2.344), (-0.06718, -4.514, -2.344), (-0.28, -4.254, -2.402), (0.28, -4.254, -2.402), (-0.28, -1.599, 0.7048), (0.28, -1.333, 1.529), (-0.28, -1.711, 0.3972), (-0.28, -1.824, 0.1328), (-0.28, -1.793, 0.07027), (-0.28, -1.82, -0.08837), (-0.28, -1.88, -0.271), (-0.28, -1.965, -0.5066), (-0.28, -2.714, -2.742), (-0.28, -2.751, -2.865), (-0.28, -1.333, 1.529), (0.28, -1.599, 0.7048), (0.28, -1.793, 0.07027), (0.28, -1.824, 0.1328), (0.28, -1.711, 0.3972), (0.28, -1.82, -0.08837), (0.28, -1.88, -0.271), (0.28, -1.965, -0.5066), (0.28, -2.714, -2.742), (0.28, -2.751, -2.865), (0.28, -2.67, -2.615), (-0.28, -2.67, -2.615), (0.28, 2.634, 1.411), (0.28, 0.8769, 1.411), (-0.28, 0.8769, 1.411), (-0.28, 2.634, 1.411), (0.28, 0.5769, 1.343), (-0.28, 0.5769, 1.343), (0.28, -0.7, 1.343), (-0.28, -0.7, 1.343), (0.28, -0.9307, 1.29), (-0.28, -0.9307, 1.29), (0.28, -1.133, 1.206), (-0.28, -1.133, 1.206), (0.28, -3.575, 1.206), (-0.28, -3.575, 1.206), (0.28, -3.724, 1.111), (-0.28, -3.724, 1.111), (0.28, -3.892, 1.105), (-0.28, -3.892, 1.105), (0.28, -4.054, 1.09), (-0.28, -4.054, 1.09), (-0.2324, 2.634, 1.422), (0.2324, 2.634, 1.422), (-0.2324, 1.475, 1.422), (0.2324, 1.475, 1.422), (-0.28, -2.818, 1.206), (0.28, -2.818, 1.206), (0.28, -1.437, 1.206), (-0.28, -1.437, 1.206), (-0.28, -2.023, 1.529), (0.28, -2.023, 1.529), (-0.28, -2.368, 1.529), (0.28, -2.368, 1.529), (0.28, -1.678, 1.529), (-0.28, -1.678, 1.529), (0.28, -3.363, 0.265), (0.28, -1.214, 0.265), (-0.28, -1.214, 0.265), (-0.28, -3.363, 0.265), (0.2275, -1.153, 0.265), (-0.2275, -1.153, 0.265), (0.123, -1.091, 0.265), (-0.123, -1.091, 0.265), (0.03262, -1.02, 0.265), (-0.03262, -1.02, 0.265), (0.2071, -3.444, 0.265), (-0.2071, -3.444, 0.265), (0.06718, -3.536, 0.265), (-0.06718, -3.536, 0.265), (-0.28, -3.149, 0.265), (0.28, -3.149, 0.265), (0.28, -1.806, 0.265), (-0.28, -1.806, 0.265), (0.28, 2.634, 1.47), (0.28, 0.8769, 1.47), (-0.28, 0.8769, 1.47), (-0.28, 2.634, 1.47), (0.28, 0.5769, 1.436), (-0.28, 0.5769, 1.436), (0.28, -0.7, 1.436), (-0.28, -0.7, 1.436), (0.28, -0.9307, 1.41), (-0.28, -0.9307, 1.41), (0.28, -1.133, 1.367), (-0.28, -1.133, 1.367), (0.28, -3.575, 1.367), (-0.28, -3.575, 1.367), (0.28, -3.724, 1.197), (-0.28, -3.724, 1.197), (0.28, -3.892, 1.17), (-0.28, -3.892, 1.17), (0.28, -4.054, 1.121), (-0.28, -4.054, 1.121), (-0.2324, 2.634, 1.476), (0.2324, 2.634, 1.476), (-0.2324, 1.475, 1.476), (0.2324, 1.475, 1.476), (-0.28, -2.766, 1.367), (-0.28, -1.385, 1.367), (0.28, -2.766, 1.367), (0.28, -1.385, 1.367), (-0.28, -2.075, 1.367), (0.28, -2.075, 1.367), (-0.28, -2.42, 1.367), (0.28, -2.42, 1.367), (0.28, -1.73, 1.367), (-0.28, -1.73, 1.367), (0.3238, -4.306, -2.645), (-0.3238, -4.306, -2.645), (-0.3238, -2.751, -2.865), (0.3238, -2.751, -2.865), (0.2793, -4.306, -2.645), (0.2793, -2.751, -2.865), (0.2787, -3.528, -2.755), (0.2775, -3.917, -2.7), (0.2775, -3.14, -2.81), (-0.279, -4.306, -2.645), (-0.279, -2.751, -2.865), (-0.2783, -3.528, -2.755), (-0.2772, -3.917, -2.7), (-0.2772, -3.14, -2.81), (0.2529, -2.751, -2.865), (0.2513, -3.14, -2.81), (0.2524, -3.528, -2.755), (0.2513, -3.917, -2.7), (0.2529, -4.306, -2.645), (-0.2526, -4.306, -2.645), (-0.2526, -2.751, -2.865), (-0.252, -3.528, -2.755), (-0.2509, -3.917, -2.7), (-0.2509, -3.14, -2.81), (0.2529, -1.326, 1.005), (0.2513, -1.714, 1.06), (0.2524, -2.103, 1.115), (0.2513, -2.492, 1.17), (0.2529, -2.88, 1.225), (-0.2526, -2.88, 1.225), (-0.2526, -1.326, 1.005), (-0.252, -2.103, 1.115), (-0.2509, -2.492, 1.17), (-0.2509, -1.714, 1.06), (-0.3, -0.7, 1.3), (-0.3, -0.7, 1.5), (-0.3, -0.2, 1.3), (-0.3, -0.2, 1.5), (-0.28, -0.7, 1.3), (-0.28, -0.7, 1.5), (-0.28, -0.2, 1.3), (-0.28, -0.2, 1.5), (-0.3, -0.1385, 1.465), (-0.3, -0.1385, 1.335), (-0.28, -0.1385, 1.335), (-0.28, -0.1385, 1.465), (-0.3, -1.133, 1.3), (-0.3, -1.133, 1.5), (-0.28, -1.133, 1.5), (-0.28, -1.133, 1.3), (-0.3632, -0.7645, 1.33), (-0.3632, -0.7645, 1.47), (-0.3632, -1.069, 1.33), (-0.3632, -1.069, 1.47), (-0.3, 0.9, 1.3), (-0.3, 0.9, 1.5), (-0.3, 1.4, 1.3), (-0.3, 1.4, 1.5), (-0.28, 0.9, 1.3), (-0.28, 0.9, 1.5), (-0.28, 1.4, 1.3), (-0.28, 1.4, 1.5), (-0.3, 1.462, 1.465), (-0.3, 1.462, 1.335), (-0.28, 1.462, 1.335), (-0.28, 1.462, 1.465), (-0.3, 0.467, 1.3), (-0.3, 0.467, 1.5), (-0.28, 0.467, 1.5), (-0.28, 0.467, 1.3), (-0.3632, 0.8355, 1.33), (-0.3632, 0.8355, 1.47), (-0.3632, 0.5315, 1.33), (-0.3632, 0.5315, 1.47)], [], [(2, 3, 75, 74), (496, 4, 5, 497), (444, 0, 366, 465), (498, 6, 7, 499), (0, 72, 372, 366), (449, 9, 13, 451), (5, 6, 11, 10), (446, 2, 9, 449), (497, 5, 10, 500), (14, 15, 19, 18), (17, 13, 79, 81), (10, 11, 15, 14), (500, 10, 14, 502), (453, 17, 21, 455), (502, 14, 18, 504), (451, 13, 17, 453), (21, 17, 93, 95), (44, 48, 100, 98), (18, 19, 23, 22), (504, 18, 22, 506), (27, 31, 203, 201), (389, 388, 27, 26), (522, 389, 26, 508), (468, 387, 25, 457), (459, 29, 33, 461), (508, 26, 30, 510), (457, 25, 29, 459), (59, 63, 171, 169), (34, 30, 202, 204), (481, 47, 163, 489), (26, 27, 201, 200), (510, 30, 34, 512), (514, 38, 39, 515), (512, 34, 38, 514), (461, 33, 37, 463), (406, 62, 170, 416), (493, 478, 46, 392), (386, 24, 42, 390), (50, 46, 162, 164), (422, 21, 41, 424), (425, 45, 49, 426), (64, 68, 110, 108), (495, 480, 45, 425), (25, 43, 161, 153), (394, 50, 54, 396), (36, 37, 159, 158), (392, 46, 50, 394), (53, 49, 101, 103), (396, 54, 58, 398), (52, 56, 104, 102), (426, 49, 53, 427), (37, 33, 157, 159), (428, 57, 61, 429), (61, 57, 105, 107), (427, 53, 57, 428), (58, 54, 166, 168), (421, 406, 66, 402), (47, 51, 165, 163), (398, 58, 62, 400), (48, 52, 102, 100), (480, 41, 97, 483), (479, 44, 98, 482), (443, 408, 65, 430), (42, 24, 152, 160), (405, 404, 70, 71), (430, 65, 69, 431), (54, 50, 164, 166), (402, 66, 70, 404), (79, 77, 87, 89), (72, 82, 374, 372), (78, 80, 90, 88), (72, 73, 83, 82), (8, 12, 78, 76), (1, 8, 76, 73), (0, 1, 73, 72), (9, 2, 74, 77), (12, 16, 80, 78), (13, 9, 77, 79), (82, 83, 84, 85), (84, 83, 86, 87), (87, 86, 88, 89), (89, 88, 90, 91), (73, 76, 86, 83), (81, 79, 89, 91), (76, 78, 88, 86), (77, 74, 84, 87), (74, 75, 85, 84), (409, 420, 403, 67), (483, 97, 117, 485), (410, 108, 128, 412), (482, 98, 118, 484), (103, 101, 121, 123), (100, 102, 122, 120), (104, 106, 126, 124), (97, 95, 115, 117), (107, 105, 125, 127), (57, 53, 103, 105), (407, 64, 108, 410), (69, 65, 109, 111), (408, 61, 107, 411), (56, 60, 106, 104), (16, 20, 94, 92), (67, 403, 405, 71), (20, 40, 96, 94), (68, 69, 111, 110), (41, 21, 95, 97), (49, 45, 99, 101), (114, 116, 136, 134), (131, 129, 149, 151), (118, 120, 140, 138), (128, 130, 150, 148), (121, 119, 139, 141), (125, 123, 143, 145), (112, 114, 134, 132), (130, 131, 151, 150), (122, 124, 144, 142), (411, 107, 127, 413), (95, 93, 113, 115), (102, 104, 124, 122), (110, 111, 131, 130), (92, 94, 114, 112), (105, 103, 123, 125), (101, 99, 119, 121), (108, 110, 130, 128), (98, 100, 120, 118), (111, 109, 129, 131), (94, 96, 116, 114), (135, 134, 136, 137), (133, 132, 134, 135), (487, 486, 138, 139), (139, 138, 140, 141), (141, 140, 142, 143), (143, 142, 144, 145), (145, 144, 146, 147), (149, 148, 150, 151), (415, 414, 148, 149), (127, 125, 145, 147), (117, 115, 135, 137), (124, 126, 146, 144), (120, 122, 142, 140), (123, 121, 141, 143), (484, 118, 138, 486), (412, 128, 148, 414), (485, 117, 137, 487), (413, 127, 147, 415), (115, 113, 133, 135), (158, 159, 183, 182), (416, 170, 194, 418), (488, 160, 184, 490), (165, 167, 191, 189), (154, 156, 180, 178), (166, 164, 188, 190), (157, 155, 179, 181), (170, 168, 192, 194), (153, 161, 185, 177), (169, 171, 195, 193), (160, 152, 176, 184), (51, 55, 167, 165), (62, 58, 168, 170), (55, 59, 169, 167), (67, 71, 175, 173), (33, 29, 155, 157), (409, 67, 173, 417), (70, 66, 172, 174), (24, 28, 154, 152), (478, 42, 160, 488), (28, 32, 156, 154), (71, 70, 174, 175), (29, 25, 153, 155), (32, 36, 158, 156), (177, 176, 178, 179), (179, 178, 180, 181), (181, 180, 182, 183), (176, 177, 185, 184), (490, 491, 187, 186), (186, 187, 189, 188), (188, 189, 191, 190), (190, 191, 193, 192), (192, 193, 195, 194), (418, 419, 197, 196), (196, 197, 199, 198), (489, 163, 187, 491), (417, 173, 197, 419), (156, 158, 182, 180), (168, 166, 190, 192), (175, 174, 198, 199), (159, 157, 181, 183), (167, 169, 193, 191), (152, 154, 178, 176), (163, 165, 189, 187), (173, 175, 199, 197), (155, 153, 177, 179), (164, 162, 186, 188), (174, 172, 196, 198), (204, 202, 210, 212), (205, 207, 215, 213), (202, 200, 208, 210), (31, 35, 205, 203), (35, 39, 207, 205), (30, 26, 200, 202), (38, 34, 204, 206), (39, 38, 206, 207), (208, 209, 211, 210), (212, 213, 215, 214), (210, 211, 213, 212), (201, 203, 211, 209), (200, 201, 209, 208), (206, 204, 212, 214), (207, 206, 214, 215), (203, 205, 213, 211), (248, 244, 291, 293), (218, 219, 223, 222), (242, 246, 270, 268), (220, 221, 217, 216), (218, 222, 239, 237), (237, 241, 288, 286), (224, 226, 230, 228), (217, 221, 226, 224), (223, 219, 225, 227), (243, 239, 267, 269), (234, 230, 263, 265), (227, 225, 229, 231), (300, 301, 312, 313), (228, 232, 284, 282), (297, 296, 308, 309), (218, 237, 286, 276), (228, 230, 234, 232), (231, 229, 233, 235), (237, 239, 243, 241), (229, 225, 281, 283), (226, 221, 259, 261), (220, 216, 236, 238), (239, 222, 257, 267), (231, 235, 264, 262), (219, 218, 276, 279), (238, 236, 240, 242), (246, 244, 248, 250), (224, 228, 282, 280), (242, 240, 244, 246), (241, 243, 247, 245), (230, 226, 261, 263), (245, 247, 251, 249), (221, 220, 258, 259), (225, 219, 279, 281), (296, 305, 310, 308), (306, 307, 301, 300), (250, 248, 252, 254), (249, 251, 255, 253), (257, 256, 259, 258), (259, 256, 260, 261), (263, 262, 264, 265), (261, 260, 262, 263), (257, 258, 266, 267), (269, 268, 270, 271), (267, 266, 268, 269), (273, 272, 274, 275), (271, 270, 272, 273), (223, 227, 260, 256), (227, 231, 262, 260), (247, 243, 269, 271), (250, 254, 274, 272), (238, 242, 268, 266), (246, 250, 272, 270), (222, 223, 256, 257), (220, 238, 266, 258), (255, 251, 273, 275), (251, 247, 271, 273), (277, 278, 279, 276), (279, 278, 280, 281), (281, 280, 282, 283), (283, 282, 284, 285), (277, 276, 286, 287), (287, 286, 288, 289), (289, 288, 290, 291), (291, 290, 292, 293), (293, 292, 294, 295), (236, 216, 277, 287), (233, 229, 283, 285), (305, 304, 299, 298), (241, 245, 290, 288), (240, 236, 287, 289), (244, 240, 289, 291), (249, 253, 294, 292), (245, 249, 292, 290), (252, 248, 293, 295), (216, 217, 278, 277), (217, 224, 280, 278), (296, 297, 304, 305), (302, 303, 307, 306), (375, 373, 383, 385), (307, 303, 318, 319), (311, 314, 309, 312), (310, 315, 313, 308), (313, 312, 309, 308), (315, 310, 367, 369), (306, 300, 313, 315), (304, 297, 309, 314), (311, 307, 319, 322), (301, 307, 311, 312), (299, 304, 316, 317), (372, 374, 384, 382), (316, 323, 327, 320), (314, 311, 322, 323), (304, 314, 323, 316), (326, 325, 331, 332), (325, 324, 330, 331), (322, 319, 325, 326), (319, 318, 324, 325), (317, 316, 320, 321), (323, 322, 326, 327), (329, 328, 334, 335), (332, 331, 337, 338), (327, 326, 332, 333), (51, 395, 397, 55), (320, 327, 333, 328), (321, 320, 328, 329), (354, 348, 363, 365), (334, 339, 345, 340), (333, 332, 338, 339), (328, 333, 339, 334), (59, 399, 401, 63), (331, 330, 336, 337), (341, 340, 346, 347), (344, 343, 349, 350), (337, 336, 342, 343), (338, 337, 343, 344), (335, 334, 340, 341), (339, 338, 344, 345), (55, 397, 399, 59), (346, 351, 357, 352), (345, 344, 350, 351), (340, 345, 351, 346), (335, 341, 360, 358), (343, 342, 348, 349), (354, 353, 352, 355), (355, 352, 357, 356), (349, 348, 354, 355), (350, 349, 355, 356), (347, 346, 352, 353), (351, 350, 356, 357), (359, 358, 360, 361), (363, 362, 364, 365), (361, 360, 362, 363), (342, 336, 359, 361), (353, 354, 365, 364), (348, 342, 361, 363), (347, 353, 364, 362), (341, 347, 362, 360), (310, 305, 298, 367), (306, 315, 369, 302), (465, 366, 378, 467), (75, 3, 368, 373), (85, 75, 373, 375), (371, 7, 377, 381), (82, 85, 375, 374), (499, 7, 371, 516), (467, 378, 379, 466), (379, 378, 382, 383), (383, 382, 384, 385), (377, 376, 380, 381), (373, 368, 379, 383), (6, 5, 376), (516, 371, 381, 518), (4, 370, 380, 376), (366, 372, 382, 378), (374, 375, 385, 384), (377, 6, 376), (481, 492, 393, 47), (47, 393, 395, 51), (25, 387, 391, 43), (527, 475, 389, 522), (475, 474, 388, 389), (171, 417, 419, 195), (194, 195, 419, 418), (63, 409, 417, 171), (172, 416, 418, 196), (129, 413, 415, 149), (126, 412, 414, 146), (147, 146, 414, 415), (109, 411, 413, 129), (65, 408, 411, 109), (60, 407, 410, 106), (106, 410, 412, 126), (63, 401, 420, 409), (429, 61, 408, 443), (400, 62, 406, 421), (66, 406, 416, 172), (60, 439, 442, 407), (22, 23, 432, 423), (506, 22, 423, 523), (455, 21, 422, 471), (479, 494, 435, 44), (20, 433, 436, 40), (407, 442, 440, 64), (52, 437, 438, 56), (44, 435, 434, 48), (48, 434, 437, 52), (64, 440, 441, 68), (69, 68, 441, 431), (56, 438, 439, 60), (507, 455, 471, 521), (20, 454, 470, 433), (368, 464, 466, 379), (519, 467, 466, 518), (3, 447, 464, 368), (517, 465, 467, 519), (513, 461, 463, 515), (32, 460, 462, 36), (36, 462, 463, 37), (28, 458, 460, 32), (509, 457, 459, 511), (24, 456, 458, 28), (511, 459, 461, 513), (520, 468, 457, 509), (386, 469, 456, 24), (16, 452, 454, 20), (503, 451, 453, 505), (12, 450, 452, 16), (505, 453, 455, 507), (8, 448, 450, 12), (1, 445, 448, 8), (498, 446, 449, 501), (501, 449, 451, 503), (2, 446, 447, 3), (496, 444, 465, 517), (0, 444, 445, 1), (476, 477, 472, 473), (528, 476, 473, 525), (473, 472, 474, 475), (525, 473, 475, 527), (431, 441, 533, 532), (523, 423, 476, 528), (423, 432, 477, 476), (404, 405, 531, 530), (40, 436, 494, 479), (43, 391, 492, 481), (161, 489, 491, 185), (184, 185, 491, 490), (46, 478, 488, 162), (162, 488, 490, 186), (119, 485, 487, 139), (116, 484, 486, 136), (137, 136, 486, 487), (96, 482, 484, 116), (99, 483, 485, 119), (40, 479, 482, 96), (45, 480, 483, 99), (424, 41, 480, 495), (390, 42, 478, 493), (43, 481, 489, 161), (432, 521, 529, 477), (472, 524, 526, 474), (477, 529, 524, 472), (4, 496, 517, 370), (11, 501, 503, 15), (6, 498, 501, 11), (19, 505, 507, 23), (15, 503, 505, 19), (388, 520, 509, 27), (31, 511, 513, 35), (27, 509, 511, 31), (35, 513, 515, 39), (370, 517, 519, 380), (380, 519, 518, 381), (474, 526, 520, 388), (23, 507, 521, 432), (454, 506, 523, 470), (464, 516, 518, 466), (447, 499, 516, 464), (460, 512, 514, 462), (462, 514, 515, 463), (458, 510, 512, 460), (456, 508, 510, 458), (469, 522, 508, 456), (452, 504, 506, 454), (450, 502, 504, 452), (448, 500, 502, 450), (445, 497, 500, 448), (446, 498, 499, 447), (444, 496, 497, 445), (543, 540, 550, 553), (540, 535, 544, 550), (536, 537, 547, 546), (542, 541, 551, 552), (549, 552, 562, 559), (545, 546, 556, 555), (553, 550, 560, 563), (550, 544, 554, 560), (538, 536, 546, 545), (539, 542, 552, 549), (537, 534, 548, 547), (541, 543, 553, 551), (535, 538, 545, 544), (534, 539, 549, 548), (560, 554, 555, 563), (561, 556, 557, 562), (563, 555, 556, 561), (562, 557, 558, 559), (547, 548, 558, 557), (551, 553, 563, 561), (544, 545, 555, 554), (548, 549, 559, 558), (552, 551, 561, 562), (546, 547, 557, 556), (564, 565, 567, 566), (567, 571, 575, 572), (577, 565, 581, 583), (566, 570, 568, 564), (571, 567, 565, 569), (573, 572, 575, 574), (566, 567, 572, 573), (570, 566, 573, 574), (579, 578, 577, 576), (564, 568, 579, 576), (569, 565, 577, 578), (581, 580, 582, 583), (565, 564, 580, 581), (564, 576, 582, 580), (576, 577, 583, 582), (584, 585, 587, 586), (587, 591, 595, 592), (597, 585, 601, 603), (586, 590, 588, 584), (591, 587, 585, 589), (593, 592, 595, 594), (586, 587, 592, 593), (590, 586, 593, 594), (599, 598, 597, 596), (584, 588, 599, 596), (589, 585, 597, 598), (601, 600, 602, 603), (585, 584, 600, 601), (584, 596, 602, 600), (596, 597, 603, 602)])
me_cube.materials.append(mat_material)
me_cube.use_remesh_preserve_volume = False
me_cube.use_remesh_preserve_attributes = False
me_cube.use_mirror_vertex_groups = False
me_cube.update()
me_cube_005 = bpy.data.meshes.new('Cube.005')
me_cube_005.from_pydata([(0.04926, -1.12, 0.3), (0.04926, -1.12, 0.5), (0.04926, -1.073, 0.1247), (0.04926, -1.017, 0.005118), (0.04926, -0.9571, -0.1229), (0.04926, -1.073, 0.6669), (0.04926, -1.017, 0.8032), (0.04926, -0.9571, 0.9395), (-0.04926, -1.121, 0.3), (-0.04926, -1.121, 0.5), (-0.04926, -1.073, 0.1247), (-0.04926, -1.018, 0.005118), (-0.04926, -0.9578, -0.1229), (-0.04926, -1.073, 0.6669), (-0.04926, -1.018, 0.8032), (-0.04926, -0.9578, 0.9395), (0.02832, -0.5583, 0.3), (-0.02832, -0.5583, 0.3), (0.02832, -0.5165, 0.1247), (-0.02832, -0.5165, 0.1247), (0.02832, -0.3441, -0.1173), (0.02832, -0.4331, 0.005118), (-0.02832, -0.4331, 0.005118), (-0.02832, -0.3441, -0.1173), (0.02832, -0.5583, 0.5), (-0.02832, -0.5583, 0.5), (-0.02832, -0.5165, 0.6669), (0.02832, -0.5165, 0.6669), (-0.02832, -0.3441, 0.9395), (-0.02832, -0.4331, 0.8032), (0.02832, -0.4331, 0.8032), (0.02832, -0.3441, 0.9395), (-0.04926, -0.3858, 0.9395), (0.04926, -0.3858, 0.9395), (0.04926, -0.4748, 0.8032), (-0.04926, -0.4748, 0.8032), (-0.04926, -0.5583, 0.6669), (0.04926, -0.5583, 0.6669), (-0.04926, -0.3858, -0.1173), (0.04926, -0.3858, -0.1173), (0.04926, -0.4748, 0.005118), (-0.04926, -0.4748, 0.005118), (-0.04926, -0.5583, 0.1247), (0.04926, -0.5583, 0.1247), (0.04926, -0.6, 0.5), (0.04926, -0.6, 0.3), (-0.04926, -0.6, 0.5), (-0.04926, -0.6, 0.3)], [], [(40, 3, 4, 39), (43, 2, 3, 40), (40, 39, 20, 21), (37, 44, 24, 27), (47, 46, 25, 17), (45, 43, 18, 16), (38, 41, 22, 23), (43, 40, 21, 18), (42, 47, 17, 19), (35, 32, 28, 29), (17, 25, 24, 16), (17, 16, 18, 19), (22, 21, 20, 23), (19, 18, 21, 22), (24, 25, 26, 27), (30, 29, 28, 31), (27, 26, 29, 30), (6, 34, 33, 7), (45, 0, 2, 43), (5, 37, 34, 6), (41, 42, 19, 22), (46, 36, 26, 25), (45, 44, 1, 0), (33, 34, 30, 31), (35, 14, 15, 32), (11, 41, 38, 12), (36, 13, 14, 35), (46, 9, 13, 36), (10, 42, 41, 11), (36, 35, 29, 26), (44, 45, 16, 24), (34, 37, 27, 30), (8, 47, 42, 10), (1, 44, 37, 5), (8, 9, 46, 47)])
me_cube_005.materials.append(mat_material)
me_cube_005.use_remesh_preserve_volume = False
me_cube_005.use_remesh_preserve_attributes = False
me_cube_005.use_mirror_vertex_groups = False
me_cube_005.update()
me_cube_006 = bpy.data.meshes.new('Cube.006')
me_cube_006.from_pydata([(-0.34, -1.284, 0.1284), (-0.28, -1.284, 0.1284), (-0.34, -1.304, 0.05339), (-0.28, -1.304, 0.05339), (-0.34, -1.359, -0.001512), (-0.28, -1.359, -0.001512), (-0.34, -1.434, -0.02161), (-0.28, -1.434, -0.02161), (-0.34, -1.509, -0.001512), (-0.28, -1.509, -0.001512), (-0.34, -1.564, 0.05339), (-0.28, -1.564, 0.05339), (-0.34, -1.584, 0.1284), (-0.28, -1.584, 0.1284), (-0.34, -1.564, 0.2034), (-0.28, -1.564, 0.2034), (-0.34, -1.509, 0.2583), (-0.28, -1.509, 0.2583), (-0.34, -1.434, 0.2784), (-0.28, -1.434, 0.2784), (-0.34, -1.359, 0.2583), (-0.28, -1.359, 0.2583), (-0.34, -1.304, 0.2034), (-0.28, -1.304, 0.2034)], [], [(0, 1, 3, 2), (2, 3, 5, 4), (4, 5, 7, 6), (6, 7, 9, 8), (8, 9, 11, 10), (10, 11, 13, 12), (12, 13, 15, 14), (14, 15, 17, 16), (16, 17, 19, 18), (18, 19, 21, 20), (20, 21, 23, 22), (22, 23, 1, 0), (0, 2, 4, 6, 8, 10, 12, 14, 16, 18, 20, 22)])
me_cube_006.materials.append(mat_material)
me_cube_006.use_remesh_preserve_volume = False
me_cube_006.use_remesh_preserve_attributes = False
me_cube_006.use_mirror_vertex_groups = False
me_cube_006.update()

# ---- objects
ob_cylinder_001 = bpy.data.objects.new('Cylinder.001', me_cylinder_001)
ob_cube_005 = bpy.data.objects.new('Cube.005', me_cube_007)
ob_cube_004 = bpy.data.objects.new('Cube.004', me_cube_004)
ob_cylinder = bpy.data.objects.new('Cylinder', me_cylinder)
ob_cube_003 = bpy.data.objects.new('Cube.003', me_cube_003)
ob_cube_002 = bpy.data.objects.new('Cube.002', me_cube_002)
ob_cube_001 = bpy.data.objects.new('Cube.001', me_cube_001)
ob_cube = bpy.data.objects.new('Cube', me_cube)
ob_cube_006 = bpy.data.objects.new('Cube.006', me_cube_005)
ob_cube_007 = bpy.data.objects.new('Cube.007', me_cube_006)

# ---- transforms, parenting, visibility, modifiers, constraints
ob_cylinder_001.parent = ob_cube_005
ob_cylinder_001.location = (0.0, 0.0, 0.0)
ob_cylinder_001.lineart.crease_threshold = 0.0
ob_cube_005.location = (0.0, 0.0, 0.0)
ob_cube_005.lineart.crease_threshold = 0.0
ob_cube_004.location = (0.0, -3.5, 1.4)
ob_cube_004.lineart.crease_threshold = 0.0
ob_cylinder.location = (0.0, 0.0, 0.0)
ob_cylinder.lineart.crease_threshold = 0.0
ob_cube_003.location = (0.0, 0.0, 0.0)
ob_cube_003.lineart.crease_threshold = 0.0
ob_cube_002.location = (0.0, -0.02449, 0.0)
ob_cube_002.lineart.crease_threshold = 0.0
ob_cube_001.location = (0.0, 0.0, 0.0)
ob_cube_001.lock_rotations_4d = False
ob_cube_001.empty_display_type = 'ARROWS'
ob_cube_001.lineart.crease_threshold = 0.0
ob_cube.location = (0.0, 0.0, 0.0)
ob_cube.lock_rotations_4d = False
ob_cube.empty_display_type = 'ARROWS'
ob_cube.lineart.crease_threshold = 0.0
ob_cube_006.location = (0.0, -0.02449, 0.0)
ob_cube_006.lock_rotations_4d = False
ob_cube_006.empty_display_type = 'ARROWS'
ob_cube_006.lineart.crease_threshold = 0.0
ob_cube_007.location = (0.0, 0.0, 0.0)
ob_cube_007.lock_rotations_4d = False
ob_cube_007.empty_display_type = 'ARROWS'
ob_cube_007.lineart.crease_threshold = 0.0

# ---- collection membership
col_collection_1.objects.link(ob_cylinder_001)
col_collection_1.objects.link(ob_cube_005)
col_collection_1.objects.link(ob_cube_004)
col_collection_1.objects.link(ob_cylinder)
col_collection_1.objects.link(ob_cube_003)
col_collection_1.objects.link(ob_cube_002)
col_collection_1.objects.link(ob_cube_001)
col_collection_1.objects.link(ob_cube)
col_collection_1.objects.link(ob_cube_006)
col_collection_1.objects.link(ob_cube_007)

# ---- scene / render settings (as saved in the file)
scene.frame_start = 1; scene.frame_end = 6; scene.frame_set(6)
scene.render.engine = 'BLENDER_EEVEE_NEXT'
scene.render.resolution_percentage = 50
scene.render.dither_intensity = 0.0
scene.cycles.use_denoising = False
scene.cycles.samples = 128
scene.cycles.sampling_pattern = 'TABULATED_SOBOL'
scene.cycles.light_sampling_threshold = 0.0
scene.cycles.use_adaptive_sampling = False
scene.cycles.use_light_tree = False
scene.cycles.blur_glossy = 0.0
scene.cycles.sample_clamp_indirect = 0.0
scene.view_settings.view_transform = 'Standard'
bpy.context.view_layer.update()

# ---- added for rendering (the .blend has no active camera and no usable light): camera, sun
cam_auto = bpy.data.cameras.new('AutoCamera')
cam_auto.lens = 50.0
cam_auto.sensor_width = 36.0
cam_auto.clip_end = 1000.0
ob_auto_camera = bpy.data.objects.new('AutoCamera', cam_auto)
scene.collection.objects.link(ob_auto_camera)
ob_auto_camera.location = (10.1092, -12.2099, 7.94048)
ob_auto_camera.rotation_euler = (1.09748, -7.21219e-08, 0.694738)
scene.camera = ob_auto_camera
light_auto_sun = bpy.data.lights.new('AutoSun', 'SUN')
light_auto_sun.energy = 3.0
light_auto_sun.angle = 0.0523599
ob_auto_sun = bpy.data.objects.new('AutoSun', light_auto_sun)
scene.collection.objects.link(ob_auto_sun)
ob_auto_sun.rotation_euler = (0.872665, 0.174533, 0.523599)
bpy.context.view_layer.update()

